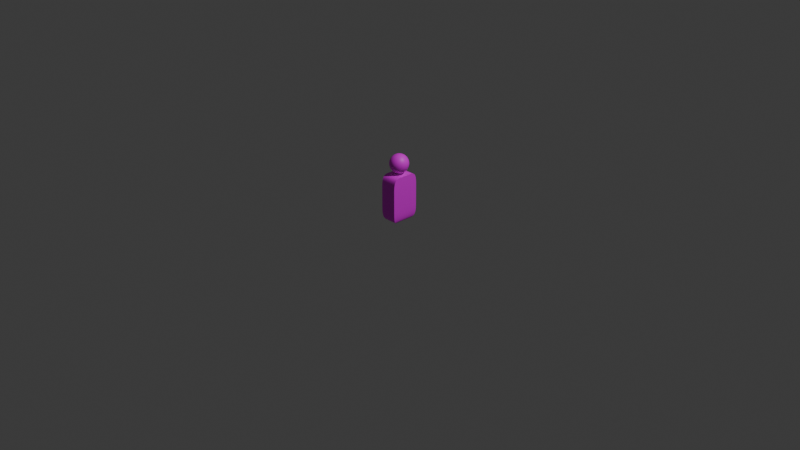 # Source: skin1.blend  (saved by Blender 4.4.30; exported with 4.5.12 LTS)
import bpy
from mathutils import Matrix  # noqa: F401  (used for matrix-valued properties, if any)

bpy.ops.wm.read_factory_settings(use_empty=True)
scene = bpy.context.scene
scene.name = 'Scene'

# ---- collections
col_collection = bpy.data.collections.new('Collection'); scene.collection.children.link(col_collection)

# ---- images (referenced by path relative to the original .blend; pixels are not part of the script)
import os
ASSET_DIR = os.environ.get("B2B_ASSET_DIR", "")  # directory of the original .blend (textures are referenced by path, not embedded)
HERE = os.path.dirname(os.path.abspath(__file__))  # packed textures are extracted next to this script under _unpacked/

def load_image(name, relpath, width, height, colorspace="sRGB"):
    """Load a texture the original file referenced (path relative to the .blend, or extracted next to this script)."""
    p = next((c for c in (os.path.join(HERE, relpath), os.path.join(ASSET_DIR, relpath)) if relpath and os.path.exists(c)), "")
    if p:
        img = bpy.data.images.load(p, check_existing=True)
        img.name = name
    else:  # same state as the original file: an image datablock whose file is absent (Cycles renders it pink)
        img = bpy.data.images.new(name, width, height)
        img.source = "FILE"
        img.filepath = "//" + (relpath or name)
    img.colorspace_settings.name = colorspace
    return img
img_oberk_rper = load_image('Oberkörper', 'oberkoerper.png', 1024, 1024, 'sRGB')
img_kopf = load_image('Kopf', 'kopf.png', 1024, 1024, 'sRGB')

# ---- materials (node trees are filled in below, after node groups)
mat_material_001 = bpy.data.materials.new('Material.001')
mat_material_002 = bpy.data.materials.new('Material.002')

# ---- node groups
ng_smooth_by_angle = bpy.data.node_groups.new('Smooth by Angle', 'GeometryNodeTree')
_s = ng_smooth_by_angle.interface.new_socket(name='Mesh', in_out='OUTPUT', socket_type='NodeSocketGeometry')
_s = ng_smooth_by_angle.interface.new_socket(name='Mesh', in_out='INPUT', socket_type='NodeSocketGeometry')
_s = ng_smooth_by_angle.interface.new_socket(name='Angle', in_out='INPUT', socket_type='NodeSocketFloat')
_s.subtype = 'ANGLE'
_s.default_value = 0.5236
_s.min_value = 0.0
_s.max_value = 3.142
_s.description = 'Maximum face angle for smooth edges'
_s = ng_smooth_by_angle.interface.new_socket(name='Ignore Sharpness', in_out='INPUT', socket_type='NodeSocketBool')
_s.force_non_field = True
ng_smooth_by_angle.description = 'Set the sharpness of mesh edges based on the angle between the neighboring faces'
ng_smooth_by_angle.is_modifier = True
_N = ng_smooth_by_angle.nodes; _L = ng_smooth_by_angle.links
n0 = _N.new('GeometryNodeSetShadeSmooth'); n0.name = 'Set Shade Smooth'; n0.location = (120, -80)
n0.domain = 'EDGE'
n1 = _N.new('GeometryNodeSetShadeSmooth'); n1.name = 'Set Shade Smooth.001'; n1.location = (300, -80)
n2 = _N.new('NodeGroupOutput'); n2.name = 'Group Output'; n2.location = (480, -80)
n3 = _N.new('GeometryNodeInputMeshEdgeAngle'); n3.name = 'Edge Angle'; n3.location = (-440, -240)
n4 = _N.new('NodeGroupInput'); n4.name = 'Group Input'; n4.location = (-80, -80)
n5 = _N.new('GeometryNodeInputEdgeSmooth'); n5.name = 'Is Edge Smooth'; n5.location = (-260, -120)
n6 = _N.new('GeometryNodeInputShadeSmooth'); n6.name = 'Is Shade Smooth'; n6.location = (-440, -397)
n7 = _N.new('FunctionNodeCompare'); n7.name = 'Compare'; n7.location = (-260, -260)
n7.operation = 'LESS_EQUAL'
n7.inputs[6].default_value = (0.0, 0.0, 0.0, 0.0)
n7.inputs[7].default_value = (0.0, 0.0, 0.0, 0.0)
n8 = _N.new('FunctionNodeBooleanMath'); n8.name = 'Boolean Math.001'; n8.location = (-80, -260)
n9 = _N.new('NodeGroupInput'); n9.name = 'Group Input.001'; n9.location = (-440, -329)
n10 = _N.new('NodeGroupInput'); n10.name = 'Group Input.002'; n10.location = (-259, -189)
n11 = _N.new('FunctionNodeBooleanMath'); n11.name = 'Boolean Math'; n11.location = (-80, -149)
n11.operation = 'OR'
n12 = _N.new('FunctionNodeBooleanMath'); n12.name = 'Boolean Math.002'; n12.location = (-260, -380)
n12.operation = 'OR'
n13 = _N.new('NodeGroupInput'); n13.name = 'Group Input.003'; n13.location = (-440, -460)
_L.new(n3.outputs[0], n7.inputs[0])
_L.new(n1.outputs[0], n2.inputs[0])
_L.new(n9.outputs[1], n7.inputs[1])
_L.new(n7.outputs[0], n8.inputs[0])
_L.new(n4.outputs[0], n0.inputs[0])
_L.new(n0.outputs[0], n1.inputs[0])
_L.new(n8.outputs[0], n0.inputs[2])
_L.new(n10.outputs[2], n11.inputs[1])
_L.new(n5.outputs[0], n11.inputs[0])
_L.new(n11.outputs[0], n0.inputs[1])
_L.new(n13.outputs[2], n12.inputs[1])
_L.new(n6.outputs[0], n12.inputs[0])
_L.new(n12.outputs[0], n8.inputs[1])
n2.is_active_output = True

# ---- material node trees
mat_material_001.use_nodes = True; mat_material_001.node_tree.nodes.clear()
_N = mat_material_001.node_tree.nodes; _L = mat_material_001.node_tree.links
n0 = _N.new('ShaderNodeBsdfPrincipled'); n0.name = 'Principled BSDF'; n0.location = (31, 182)
n1 = _N.new('ShaderNodeOutputMaterial'); n1.name = 'Material Output'; n1.location = (321, 182)
n2 = _N.new('ShaderNodeTexImage'); n2.name = 'Image Texture'; n2.location = (-288, 108)
n2.image = img_oberk_rper
_L.new(n0.outputs[0], n1.inputs[0])
_L.new(n2.outputs[0], n0.inputs[0])
n1.is_active_output = True
mat_material_002.use_nodes = True; mat_material_002.node_tree.nodes.clear()
_N = mat_material_002.node_tree.nodes; _L = mat_material_002.node_tree.links
n0 = _N.new('ShaderNodeBsdfPrincipled'); n0.name = 'Principled BSDF'; n0.location = (13, 216)
n1 = _N.new('ShaderNodeOutputMaterial'); n1.name = 'Material Output'; n1.location = (303, 216)
n2 = _N.new('ShaderNodeTexImage'); n2.name = 'Image Texture'; n2.location = (-259, 160)
n2.image = img_kopf
_L.new(n0.outputs[0], n1.inputs[0])
_L.new(n2.outputs[0], n0.inputs[0])
n1.is_active_output = True

# ---- world
world_world = bpy.data.worlds.new('World'); scene.world = world_world
world_world.use_nodes = True; world_world.node_tree.nodes.clear()
_N = world_world.node_tree.nodes; _L = world_world.node_tree.links
n0 = _N.new('ShaderNodeOutputWorld'); n0.name = 'World Output'; n0.location = (300, 300)
n1 = _N.new('ShaderNodeBackground'); n1.name = 'Background'; n1.location = (10, 300)
n1.inputs[0].default_value = (0.05088, 0.05088, 0.05088, 1.0)
_L.new(n1.outputs[0], n0.inputs[0])
n0.is_active_output = True
world_world.color = (0.05088, 0.05088, 0.05088)
world_world.sun_shadow_jitter_overblur = 0.0

# ---- cameras
cam_camera = bpy.data.cameras.new('Camera')
cam_camera.clip_end = 100.0
cam_camera.ortho_scale = 7.314

# ---- lights
light_light = bpy.data.lights.new('Light', 'POINT')
light_light.energy = 1000.0
light_light.shadow_soft_size = 0.1

# ---- meshes
me_cube_001 = bpy.data.meshes.new('Cube.001')
me_cube_001.from_pydata([(-1.0, 0.3003, 1.0), (-1.0, 1.0, 0.3003), (-1.0, 0.3411, 1.0), (-1.0, 0.3819, 1.0), (-1.0, 0.4226, 0.9998), (-1.0, 0.4634, 0.9994), (-1.0, 0.5041, 0.9985), (-1.0, 0.5449, 0.997), (-1.0, 0.5856, 0.9944), (-1.0, 0.6261, 0.9906), (-1.0, 0.6665, 0.985), (-1.0, 0.7065, 0.9772), (-1.0, 0.7459, 0.9666), (-1.0, 0.7842, 0.9526), (-1.0, 0.8208, 0.9347), (-1.0, 0.8549, 0.9124), (-1.0, 0.8857, 0.8857), (-1.0, 0.9124, 0.8549), (-1.0, 0.9347, 0.8208), (-1.0, 0.9526, 0.7842), (-1.0, 0.9666, 0.7459), (-1.0, 0.9772, 0.7065), (-1.0, 0.985, 0.6665), (-1.0, 0.9906, 0.6261), (-1.0, 0.9944, 0.5856), (-1.0, 0.997, 0.5449), (-1.0, 0.9985, 0.5041), (-1.0, 0.9994, 0.4634), (-1.0, 0.9998, 0.4226), (-1.0, 1.0, 0.3819), (-1.0, 1.0, 0.3411), (1.0, 1.0, 0.3003), (1.0, 0.3003, 1.0), (1.0, 1.0, 0.3411), (1.0, 1.0, 0.3819), (1.0, 0.9998, 0.4226), (1.0, 0.9994, 0.4634), (1.0, 0.9985, 0.5041), (1.0, 0.997, 0.5449), (1.0, 0.9944, 0.5856), (1.0, 0.9906, 0.6261), (1.0, 0.985, 0.6665), (1.0, 0.9772, 0.7065), (1.0, 0.9666, 0.7459), (1.0, 0.9526, 0.7842), (1.0, 0.9347, 0.8208), (1.0, 0.9124, 0.8549), (1.0, 0.8857, 0.8857), (1.0, 0.8549, 0.9124), (1.0, 0.8208, 0.9347), (1.0, 0.7842, 0.9526), (1.0, 0.7459, 0.9666), (1.0, 0.7065, 0.9772), (1.0, 0.6665, 0.985), (1.0, 0.6261, 0.9906), (1.0, 0.5856, 0.9944), (1.0, 0.5449, 0.997), (1.0, 0.5041, 0.9985), (1.0, 0.4634, 0.9994), (1.0, 0.4226, 0.9998), (1.0, 0.3819, 1.0), (1.0, 0.3411, 1.0), (-1.0, -1.0, 0.2969), (-1.0, -0.2969, 1.0), (-1.0, -1.0, 0.3379), (-1.0, -1.0, 0.3788), (-1.0, -0.9998, 0.4198), (-1.0, -0.9994, 0.4607), (-1.0, -0.9985, 0.5017), (-1.0, -0.9969, 0.5426), (-1.0, -0.9944, 0.5835), (-1.0, -0.9905, 0.6243), (-1.0, -0.9849, 0.6649), (-1.0, -0.9771, 0.7051), (-1.0, -0.9664, 0.7446), (-1.0, -0.9524, 0.7831), (-1.0, -0.9344, 0.8199), (-1.0, -0.912, 0.8542), (-1.0, -0.8852, 0.8852), (-1.0, -0.8542, 0.912), (-1.0, -0.8199, 0.9344), (-1.0, -0.7831, 0.9524), (-1.0, -0.7446, 0.9664), (-1.0, -0.7051, 0.9771), (-1.0, -0.6649, 0.9849), (-1.0, -0.6243, 0.9905), (-1.0, -0.5835, 0.9944), (-1.0, -0.5426, 0.9969), (-1.0, -0.5017, 0.9985), (-1.0, -0.4607, 0.9994), (-1.0, -0.4198, 0.9998), (-1.0, -0.3788, 1.0), (-1.0, -0.3379, 1.0), (1.0, -0.2969, 1.0), (1.0, -1.0, 0.2969), (1.0, -0.3379, 1.0), (1.0, -0.3788, 1.0), (1.0, -0.4198, 0.9998), (1.0, -0.4607, 0.9994), (1.0, -0.5017, 0.9985), (1.0, -0.5426, 0.9969), (1.0, -0.5835, 0.9944), (1.0, -0.6243, 0.9905), (1.0, -0.6649, 0.9849), (1.0, -0.7051, 0.9771), (1.0, -0.7446, 0.9664), (1.0, -0.7831, 0.9524), (1.0, -0.8199, 0.9344), (1.0, -0.8542, 0.912), (1.0, -0.8852, 0.8852), (1.0, -0.912, 0.8542), (1.0, -0.9344, 0.8199), (1.0, -0.9524, 0.7831), (1.0, -0.9664, 0.7446), (1.0, -0.9771, 0.7051), (1.0, -0.9849, 0.6649), (1.0, -0.9905, 0.6243), (1.0, -0.9944, 0.5835), (1.0, -0.9969, 0.5426), (1.0, -0.9985, 0.5017), (1.0, -0.9994, 0.4607), (1.0, -0.9998, 0.4198), (1.0, -1.0, 0.3788), (1.0, -1.0, 0.3379), (-0.2856, -0.2856, -1.0), (-1.0, -1.0, -0.2856), (-0.3272, -0.3272, -1.0), (-0.3688, -0.3688, -1.0), (-0.4105, -0.4105, -0.9998), (-0.4521, -0.4521, -0.9994), (-0.4937, -0.4937, -0.9985), (-0.5353, -0.5353, -0.9969), (-0.5768, -0.5768, -0.9943), (-0.6183, -0.6183, -0.9904), (-0.6595, -0.6595, -0.9847), (-0.7003, -0.7003, -0.9767), (-0.7405, -0.7405, -0.9659), (-0.7796, -0.7796, -0.9516), (-0.817, -0.817, -0.9333), (-0.8519, -0.8519, -0.9106), (-0.8833, -0.8833, -0.8833), (-0.9106, -0.9106, -0.8519), (-0.9333, -0.9333, -0.817), (-0.9516, -0.9516, -0.7796), (-0.9659, -0.9659, -0.7405), (-0.9767, -0.9767, -0.7003), (-0.9847, -0.9847, -0.6595), (-0.9904, -0.9904, -0.6183), (-0.9943, -0.9943, -0.5768), (-0.9969, -0.9969, -0.5353), (-0.9985, -0.9985, -0.4937), (-0.9994, -0.9994, -0.4521), (-0.9998, -0.9998, -0.4105), (-1.0, -1.0, -0.3688), (-1.0, -1.0, -0.3272), (-1.0, 1.0, -0.2856), (-0.2856, 0.2856, -1.0), (-1.0, 1.0, -0.3272), (-1.0, 1.0, -0.3688), (-0.9998, 0.9998, -0.4105), (-0.9994, 0.9994, -0.4521), (-0.9985, 0.9985, -0.4937), (-0.9969, 0.9969, -0.5353), (-0.9943, 0.9943, -0.5768), (-0.9904, 0.9904, -0.6183), (-0.9847, 0.9847, -0.6595), (-0.9767, 0.9767, -0.7003), (-0.9659, 0.9659, -0.7405), (-0.9516, 0.9516, -0.7796), (-0.9333, 0.9333, -0.817), (-0.9106, 0.9106, -0.8519), (-0.8833, 0.8833, -0.8833), (-0.8519, 0.8519, -0.9106), (-0.817, 0.817, -0.9333), (-0.7796, 0.7796, -0.9516), (-0.7405, 0.7405, -0.9659), (-0.7003, 0.7003, -0.9767), (-0.6595, 0.6595, -0.9847), (-0.6183, 0.6183, -0.9904), (-0.5768, 0.5768, -0.9943), (-0.5353, 0.5353, -0.9969), (-0.4937, 0.4937, -0.9985), (-0.4521, 0.4521, -0.9994), (-0.4105, 0.4105, -0.9998), (-0.3688, 0.3688, -1.0), (-0.3272, 0.3272, -1.0), (1.0, -1.0, -0.2856), (0.2856, -0.2856, -1.0), (1.0, -1.0, -0.3272), (1.0, -1.0, -0.3688), (0.9998, -0.9998, -0.4105), (0.9994, -0.9994, -0.4521), (0.9985, -0.9985, -0.4937), (0.9969, -0.9969, -0.5353), (0.9943, -0.9943, -0.5768), (0.9904, -0.9904, -0.6183), (0.9847, -0.9847, -0.6595), (0.9767, -0.9767, -0.7003), (0.9659, -0.9659, -0.7405), (0.9516, -0.9516, -0.7796), (0.9333, -0.9333, -0.817), (0.9106, -0.9106, -0.8519), (0.8833, -0.8833, -0.8833), (0.8519, -0.8519, -0.9106), (0.817, -0.817, -0.9333), (0.7796, -0.7796, -0.9516), (0.7405, -0.7405, -0.9659), (0.7003, -0.7003, -0.9767), (0.6595, -0.6595, -0.9847), (0.6183, -0.6183, -0.9904), (0.5768, -0.5768, -0.9943), (0.5353, -0.5353, -0.9969), (0.4937, -0.4937, -0.9985), (0.4521, -0.4521, -0.9994), (0.4105, -0.4105, -0.9998), (0.3688, -0.3688, -1.0), (0.3272, -0.3272, -1.0), (1.0, 1.0, -0.2856), (0.2856, 0.2856, -1.0), (1.0, 1.0, -0.3272), (1.0, 1.0, -0.3688), (0.9998, 0.9998, -0.4105), (0.9994, 0.9994, -0.4521), (0.9985, 0.9985, -0.4937), (0.9969, 0.9969, -0.5353), (0.9943, 0.9943, -0.5768), (0.9904, 0.9904, -0.6183), (0.9847, 0.9847, -0.6595), (0.9767, 0.9767, -0.7003), (0.9659, 0.9659, -0.7405), (0.9516, 0.9516, -0.7796), (0.9333, 0.9333, -0.817), (0.9106, 0.9106, -0.8519), (0.8833, 0.8833, -0.8833), (0.8519, 0.8519, -0.9106), (0.817, 0.817, -0.9333), (0.7796, 0.7796, -0.9516), (0.7405, 0.7405, -0.9659), (0.7003, 0.7003, -0.9767), (0.6595, 0.6595, -0.9847), (0.6183, 0.6183, -0.9904), (0.5768, 0.5768, -0.9943), (0.5353, 0.5353, -0.9969), (0.4937, 0.4937, -0.9985), (0.4521, 0.4521, -0.9994), (0.4105, 0.4105, -0.9998), (0.3688, 0.3688, -1.0), (0.3272, 0.3272, -1.0)], [], [(217, 31, 33, 34, 35, 36, 37, 38, 39, 40, 41, 42, 43, 44, 45, 46, 47, 48, 49, 50, 51, 52, 53, 54, 55, 56, 57, 58, 59, 60, 61, 32, 93, 95, 96, 97, 98, 99, 100, 101, 102, 103, 104, 105, 106, 107, 108, 109, 110, 111, 112, 113, 114, 115, 116, 117, 118, 119, 120, 121, 122, 123, 94, 186), (32, 0, 63, 93), (186, 94, 62, 125), (155, 1, 31, 217), (0, 32, 61, 2), (2, 61, 60, 3), (3, 60, 59, 4), (4, 59, 58, 5), (5, 58, 57, 6), (6, 57, 56, 7), (7, 56, 55, 8), (8, 55, 54, 9), (9, 54, 53, 10), (10, 53, 52, 11), (11, 52, 51, 12), (12, 51, 50, 13), (13, 50, 49, 14), (14, 49, 48, 15), (15, 48, 47, 16), (16, 47, 46, 17), (17, 46, 45, 18), (18, 45, 44, 19), (19, 44, 43, 20), (20, 43, 42, 21), (21, 42, 41, 22), (22, 41, 40, 23), (23, 40, 39, 24), (24, 39, 38, 25), (25, 38, 37, 26), (26, 37, 36, 27), (27, 36, 35, 28), (28, 35, 34, 29), (29, 34, 33, 30), (30, 33, 31, 1), (93, 63, 92, 95), (95, 92, 91, 96), (96, 91, 90, 97), (97, 90, 89, 98), (98, 89, 88, 99), (99, 88, 87, 100), (100, 87, 86, 101), (101, 86, 85, 102), (102, 85, 84, 103), (103, 84, 83, 104), (104, 83, 82, 105), (105, 82, 81, 106), (106, 81, 80, 107), (107, 80, 79, 108), (108, 79, 78, 109), (109, 78, 77, 110), (110, 77, 76, 111), (111, 76, 75, 112), (112, 75, 74, 113), (113, 74, 73, 114), (114, 73, 72, 115), (115, 72, 71, 116), (116, 71, 70, 117), (117, 70, 69, 118), (118, 69, 68, 119), (119, 68, 67, 120), (120, 67, 66, 121), (121, 66, 65, 122), (122, 65, 64, 123), (123, 64, 62, 94), (156, 218, 187, 124), (156, 124, 126, 185), (185, 126, 127, 184), (184, 127, 128, 183), (183, 128, 129, 182), (182, 129, 130, 181), (181, 130, 131, 180), (180, 131, 132, 179), (179, 132, 133, 178), (178, 133, 134, 177), (177, 134, 135, 176), (176, 135, 136, 175), (175, 136, 137, 174), (174, 137, 138, 173), (173, 138, 139, 172), (172, 139, 140, 171), (171, 140, 141, 170), (170, 141, 142, 169), (169, 142, 143, 168), (168, 143, 144, 167), (167, 144, 145, 166), (166, 145, 146, 165), (165, 146, 147, 164), (164, 147, 148, 163), (163, 148, 149, 162), (162, 149, 150, 161), (161, 150, 151, 160), (160, 151, 152, 159), (159, 152, 153, 158), (158, 153, 154, 157), (157, 154, 125, 155), (218, 156, 185, 247), (247, 185, 184, 246), (246, 184, 183, 245), (245, 183, 182, 244), (244, 182, 181, 243), (243, 181, 180, 242), (242, 180, 179, 241), (241, 179, 178, 240), (240, 178, 177, 239), (239, 177, 176, 238), (238, 176, 175, 237), (237, 175, 174, 236), (236, 174, 173, 235), (235, 173, 172, 234), (234, 172, 171, 233), (233, 171, 170, 232), (232, 170, 169, 231), (231, 169, 168, 230), (230, 168, 167, 229), (229, 167, 166, 228), (228, 166, 165, 227), (227, 165, 164, 226), (226, 164, 163, 225), (225, 163, 162, 224), (224, 162, 161, 223), (223, 161, 160, 222), (222, 160, 159, 221), (221, 159, 158, 220), (220, 158, 157, 219), (219, 157, 155, 217), (187, 218, 247, 216), (216, 247, 246, 215), (215, 246, 245, 214), (214, 245, 244, 213), (213, 244, 243, 212), (212, 243, 242, 211), (211, 242, 241, 210), (210, 241, 240, 209), (209, 240, 239, 208), (208, 239, 238, 207), (207, 238, 237, 206), (206, 237, 236, 205), (205, 236, 235, 204), (204, 235, 234, 203), (203, 234, 233, 202), (202, 233, 232, 201), (201, 232, 231, 200), (200, 231, 230, 199), (199, 230, 229, 198), (198, 229, 228, 197), (197, 228, 227, 196), (196, 227, 226, 195), (195, 226, 225, 194), (194, 225, 224, 193), (193, 224, 223, 192), (192, 223, 222, 191), (191, 222, 221, 190), (190, 221, 220, 189), (189, 220, 219, 188), (188, 219, 217, 186), (124, 187, 216, 126), (126, 216, 215, 127), (127, 215, 214, 128), (128, 214, 213, 129), (129, 213, 212, 130), (130, 212, 211, 131), (131, 211, 210, 132), (132, 210, 209, 133), (133, 209, 208, 134), (134, 208, 207, 135), (135, 207, 206, 136), (136, 206, 205, 137), (137, 205, 204, 138), (138, 204, 203, 139), (139, 203, 202, 140), (140, 202, 201, 141), (141, 201, 200, 142), (142, 200, 199, 143), (143, 199, 198, 144), (144, 198, 197, 145), (145, 197, 196, 146), (146, 196, 195, 147), (147, 195, 194, 148), (148, 194, 193, 149), (149, 193, 192, 150), (150, 192, 191, 151), (151, 191, 190, 152), (152, 190, 189, 153), (153, 189, 188, 154), (154, 188, 186, 125), (125, 62, 64, 65, 66, 67, 68, 69, 70, 71, 72, 73, 74, 75, 76, 77, 78, 79, 80, 81, 82, 83, 84, 85, 86, 87, 88, 89, 90, 91, 92, 63, 0, 2, 3, 4, 5, 6, 7, 8, 9, 10, 11, 12, 13, 14, 15, 16, 17, 18, 19, 20, 21, 22, 23, 24, 25, 26, 27, 28, 29, 30, 1, 155)])
me_cube_001.polygons.foreach_set('use_smooth', [True] * 186)
_uv = me_cube_001.uv_layers.new(name='UVMap')
_uv.uv.foreach_set('vector', [0.4643, 0.5, 0.5375, 0.5, 0.5426, 0.5, 0.5477, 0.5, 0.5528, 0.5, 0.5579, 0.5001, 0.563, 0.5002, 0.5681, 0.5004, 0.5732, 0.5007, 0.5783, 0.5012, 0.5833, 0.5019, 0.5883, 0.5028, 0.5932, 0.5042, 0.598, 0.5059, 0.6026, 0.5082, 0.6069, 0.5109, 0.6107, 0.5143, 0.6141, 0.5181, 0.6168, 0.5224, 0.6191, 0.527, 0.6208, 0.5318, 0.6222, 0.5367, 0.6231, 0.5417, 0.6238, 0.5467, 0.6243, 0.5518, 0.6246, 0.5569, 0.6248, 0.562, 0.6249, 0.5671, 0.625, 0.5722, 0.625, 0.5773, 0.625, 0.5824, 0.625, 0.5875, 0.625, 0.6621, 0.625, 0.6672, 0.625, 0.6724, 0.625, 0.6775, 0.6249, 0.6826, 0.6248, 0.6877, 0.6246, 0.6928, 0.6243, 0.6979, 0.6238, 0.703, 0.6231, 0.7081, 0.6221, 0.7131, 0.6208, 0.7181, 0.6191, 0.7229, 0.6168, 0.7275, 0.614, 0.7318, 0.6106, 0.7356, 0.6068, 0.739, 0.6025, 0.7418, 0.5979, 0.7441, 0.5931, 0.7458, 0.5881, 0.7471, 0.5831, 0.7481, 0.578, 0.7488, 0.5729, 0.7493, 0.5678, 0.7496, 0.5627, 0.7498, 0.5576, 0.7499, 0.5525, 0.75, 0.5474, 0.75, 0.5422, 0.75, 0.5371, 0.75, 0.4643, 0.75, 0.625, 0.5875, 0.875, 0.5875, 0.875, 0.6621, 0.625, 0.6621, 0.4643, 0.75, 0.5371, 0.75, 0.5371, 1.0, 0.4643, 1.0, 0.4643, 0.25, 0.5375, 0.25, 0.5375, 0.5, 0.4643, 0.5, 0.875, 0.5875, 0.625, 0.5875, 0.625, 0.5824, 0.875, 0.5824, 0.875, 0.5824, 0.625, 0.5824, 0.625, 0.5773, 0.875, 0.5773, 0.875, 0.5773, 0.625, 0.5773, 0.625, 0.5722, 0.875, 0.5722, 0.875, 0.5722, 0.625, 0.5722, 0.625, 0.5671, 0.875, 0.5671, 0.875, 0.5671, 0.625, 0.5671, 0.625, 0.562, 0.875, 0.562, 0.875, 0.562, 0.625, 0.562, 0.625, 0.5569, 0.875, 0.5569, 0.875, 0.5569, 0.625, 0.5569, 0.625, 0.5518, 0.875, 0.5518, 0.875, 0.5518, 0.625, 0.5518, 0.625, 0.5467, 0.875, 0.5467, 0.875, 0.5467, 0.625, 0.5467, 0.625, 0.5417, 0.875, 0.5417, 0.875, 0.5417, 0.625, 0.5417, 0.625, 0.5367, 0.875, 0.5367, 0.875, 0.5367, 0.625, 0.5367, 0.625, 0.5318, 0.875, 0.5318, 0.875, 0.5318, 0.625, 0.5318, 0.625, 0.527, 0.875, 0.527, 0.875, 0.527, 0.625, 0.527, 0.625, 0.5224, 0.875, 0.5224, 0.875, 0.5224, 0.625, 0.5224, 0.625, 0.5181, 0.875, 0.5181, 0.875, 0.5181, 0.625, 0.5181, 0.625, 0.5, 0.875, 0.5, 0.625, 0.25, 0.625, 0.5, 0.6069, 0.5, 0.6069, 0.25, 0.6069, 0.25, 0.6069, 0.5, 0.6026, 0.5, 0.6026, 0.25, 0.6026, 0.25, 0.6026, 0.5, 0.598, 0.5, 0.598, 0.25, 0.598, 0.25, 0.598, 0.5, 0.5932, 0.5, 0.5932, 0.25, 0.5932, 0.25, 0.5932, 0.5, 0.5883, 0.5, 0.5883, 0.25, 0.5883, 0.25, 0.5883, 0.5, 0.5833, 0.5, 0.5833, 0.25, 0.5833, 0.25, 0.5833, 0.5, 0.5783, 0.5, 0.5783, 0.25, 0.5783, 0.25, 0.5783, 0.5, 0.5732, 0.5, 0.5732, 0.25, 0.5732, 0.25, 0.5732, 0.5, 0.5681, 0.5, 0.5681, 0.25, 0.5681, 0.25, 0.5681, 0.5, 0.563, 0.5, 0.563, 0.25, 0.563, 0.25, 0.563, 0.5, 0.5579, 0.5, 0.5579, 0.25, 0.5579, 0.25, 0.5579, 0.5, 0.5528, 0.5, 0.5528, 0.25, 0.5528, 0.25, 0.5528, 0.5, 0.5477, 0.5, 0.5477, 0.25, 0.5477, 0.25, 0.5477, 0.5, 0.5426, 0.5, 0.5426, 0.25, 0.5426, 0.25, 0.5426, 0.5, 0.5375, 0.5, 0.5375, 0.25, 0.625, 0.6621, 0.875, 0.6621, 0.875, 0.6672, 0.625, 0.6672, 0.625, 0.6672, 0.875, 0.6672, 0.875, 0.6724, 0.625, 0.6724, 0.625, 0.6724, 0.875, 0.6724, 0.875, 0.6775, 0.625, 0.6775, 0.625, 0.6775, 0.875, 0.6775, 0.875, 0.6826, 0.625, 0.6826, 0.625, 0.6826, 0.875, 0.6826, 0.875, 0.6877, 0.625, 0.6877, 0.625, 0.6877, 0.875, 0.6877, 0.875, 0.6928, 0.625, 0.6928, 0.625, 0.6928, 0.875, 0.6928, 0.875, 0.6979, 0.625, 0.6979, 0.625, 0.6979, 0.875, 0.6979, 0.875, 0.703, 0.625, 0.703, 0.625, 0.703, 0.875, 0.703, 0.875, 0.7081, 0.625, 0.7081, 0.625, 0.7081, 0.875, 0.7081, 0.875, 0.7131, 0.625, 0.7131, 0.625, 0.7131, 0.875, 0.7131, 0.875, 0.7181, 0.625, 0.7181, 0.625, 0.7181, 0.875, 0.7181, 0.875, 0.7229, 0.625, 0.7229, 0.625, 0.7229, 0.875, 0.7229, 0.875, 0.7275, 0.625, 0.7275, 0.625, 0.7275, 0.875, 0.7275, 0.875, 0.7318, 0.625, 0.7318, 0.625, 0.7318, 0.875, 0.7318, 0.875, 0.75, 0.625, 0.75, 0.625, 0.75, 0.625, 1.0, 0.6068, 1.0, 0.6068, 0.75, 0.6068, 0.75, 0.6068, 1.0, 0.6025, 1.0, 0.6025, 0.75, 0.6025, 0.75, 0.6025, 1.0, 0.5979, 1.0, 0.5979, 0.75, 0.5979, 0.75, 0.5979, 1.0, 0.5931, 1.0, 0.5931, 0.75, 0.5931, 0.75, 0.5931, 1.0, 0.5881, 1.0, 0.5881, 0.75, 0.5881, 0.75, 0.5881, 1.0, 0.5831, 1.0, 0.5831, 0.75, 0.5831, 0.75, 0.5831, 1.0, 0.578, 1.0, 0.578, 0.75, 0.578, 0.75, 0.578, 1.0, 0.5729, 1.0, 0.5729, 0.75, 0.5729, 0.75, 0.5729, 1.0, 0.5678, 1.0, 0.5678, 0.75, 0.5678, 0.75, 0.5678, 1.0, 0.5627, 1.0, 0.5627, 0.75, 0.5627, 0.75, 0.5627, 1.0, 0.5576, 1.0, 0.5576, 0.75, 0.5576, 0.75, 0.5576, 1.0, 0.5525, 1.0, 0.5525, 0.75, 0.5525, 0.75, 0.5525, 1.0, 0.5474, 1.0, 0.5474, 0.75, 0.5474, 0.75, 0.5474, 1.0, 0.5422, 1.0, 0.5422, 0.75, 0.5422, 0.75, 0.5422, 1.0, 0.5371, 1.0, 0.5371, 0.75, 0.2143, 0.5893, 0.2857, 0.5893, 0.2857, 0.6607, 0.2143, 0.6607, 0.2143, 0.5893, 0.2143, 0.6607, 0.2091, 0.6659, 0.2091, 0.5841, 0.2091, 0.5841, 0.2091, 0.6659, 0.2039, 0.6711, 0.2039, 0.5789, 0.2039, 0.5789, 0.2039, 0.6711, 0.1987, 0.6763, 0.1987, 0.5737, 0.1987, 0.5737, 0.1987, 0.6763, 0.1935, 0.6815, 0.1935, 0.5685, 0.1935, 0.5685, 0.1935, 0.6815, 0.1883, 0.6867, 0.1883, 0.5633, 0.1883, 0.5633, 0.1883, 0.6867, 0.1831, 0.6919, 0.1831, 0.5581, 0.1831, 0.5581, 0.1831, 0.6919, 0.1779, 0.6971, 0.1779, 0.5529, 0.1779, 0.5529, 0.1779, 0.6971, 0.1727, 0.7023, 0.1727, 0.5477, 0.1727, 0.5477, 0.1727, 0.7023, 0.1676, 0.7074, 0.1676, 0.5426, 0.1676, 0.5426, 0.1676, 0.7074, 0.1625, 0.7125, 0.1625, 0.5375, 0.1625, 0.5375, 0.1625, 0.7125, 0.1574, 0.7176, 0.1574, 0.5324, 0.1574, 0.5324, 0.1574, 0.7176, 0.1525, 0.7225, 0.1525, 0.5275, 0.1525, 0.5275, 0.1525, 0.7225, 0.1479, 0.7271, 0.1479, 0.5229, 0.1479, 0.5229, 0.1479, 0.7271, 0.1435, 0.7315, 0.1435, 0.5185, 0.1435, 0.5185, 0.1435, 0.7315, 0.125, 0.7354, 0.125, 0.5146, 0.375, 0.2354, 0.375, 0.01459, 0.3935, 0.01118, 0.3935, 0.2388, 0.3935, 0.2388, 0.3935, 0.01118, 0.3979, 0.008333, 0.3979, 0.2417, 0.3979, 0.2417, 0.3979, 0.008333, 0.4025, 0.006045, 0.4025, 0.244, 0.4025, 0.244, 0.4025, 0.006045, 0.4074, 0.004262, 0.4074, 0.2457, 0.4074, 0.2457, 0.4074, 0.004262, 0.4125, 0.00291, 0.4125, 0.2471, 0.4125, 0.2471, 0.4125, 0.00291, 0.4176, 0.001913, 0.4176, 0.2481, 0.4176, 0.2481, 0.4176, 0.001913, 0.4227, 0.001201, 0.4227, 0.2488, 0.4227, 0.2488, 0.4227, 0.001201, 0.4279, 0.0007105, 0.4279, 0.2493, 0.4279, 0.2493, 0.4279, 0.0007105, 0.4331, 0.0003886, 0.4331, 0.2496, 0.4331, 0.2496, 0.4331, 0.0003886, 0.4383, 0.0001908, 0.4383, 0.2498, 0.4383, 0.2498, 0.4383, 0.0001908, 0.4435, 8.003e-05, 0.4435, 0.2499, 0.4435, 0.2499, 0.4435, 8.003e-05, 0.4487, 2.614e-05, 0.4487, 0.25, 0.4487, 0.25, 0.4487, 2.614e-05, 0.4539, 5.402e-06, 0.4539, 0.25, 0.4539, 0.25, 0.4539, 5.402e-06, 0.4591, 0.0, 0.4591, 0.25, 0.4591, 0.25, 0.4591, 0.0, 0.4643, 0.0, 0.4643, 0.25, 0.2857, 0.5893, 0.2143, 0.5893, 0.2091, 0.5841, 0.2909, 0.5841, 0.2909, 0.5841, 0.2091, 0.5841, 0.2039, 0.5789, 0.2961, 0.5789, 0.2961, 0.5789, 0.2039, 0.5789, 0.1987, 0.5737, 0.3013, 0.5737, 0.3013, 0.5737, 0.1987, 0.5737, 0.1935, 0.5685, 0.3065, 0.5685, 0.3065, 0.5685, 0.1935, 0.5685, 0.1883, 0.5633, 0.3117, 0.5633, 0.3117, 0.5633, 0.1883, 0.5633, 0.1831, 0.5581, 0.3169, 0.5581, 0.3169, 0.5581, 0.1831, 0.5581, 0.1779, 0.5529, 0.3221, 0.5529, 0.3221, 0.5529, 0.1779, 0.5529, 0.1727, 0.5477, 0.3273, 0.5477, 0.3273, 0.5477, 0.1727, 0.5477, 0.1676, 0.5426, 0.3324, 0.5426, 0.3324, 0.5426, 0.1676, 0.5426, 0.1625, 0.5375, 0.3375, 0.5375, 0.3375, 0.5375, 0.1625, 0.5375, 0.1574, 0.5324, 0.3426, 0.5324, 0.3426, 0.5324, 0.1574, 0.5324, 0.1525, 0.5275, 0.3475, 0.5275, 0.3475, 0.5275, 0.1525, 0.5275, 0.1479, 0.5229, 0.3521, 0.5229, 0.3521, 0.5229, 0.1479, 0.5229, 0.1435, 0.5185, 0.3565, 0.5185, 0.3565, 0.5185, 0.1435, 0.5185, 0.1396, 0.5, 0.3604, 0.5, 0.375, 0.4854, 0.375, 0.2646, 0.3935, 0.2612, 0.3935, 0.4888, 0.3935, 0.4888, 0.3935, 0.2612, 0.3979, 0.2583, 0.3979, 0.4917, 0.3979, 0.4917, 0.3979, 0.2583, 0.4025, 0.256, 0.4025, 0.494, 0.4025, 0.494, 0.4025, 0.256, 0.4074, 0.2543, 0.4074, 0.4957, 0.4074, 0.4957, 0.4074, 0.2543, 0.4125, 0.2529, 0.4125, 0.4971, 0.4125, 0.4971, 0.4125, 0.2529, 0.4176, 0.2519, 0.4176, 0.4981, 0.4176, 0.4981, 0.4176, 0.2519, 0.4227, 0.2512, 0.4227, 0.4988, 0.4227, 0.4988, 0.4227, 0.2512, 0.4279, 0.2507, 0.4279, 0.4993, 0.4279, 0.4993, 0.4279, 0.2507, 0.4331, 0.2504, 0.4331, 0.4996, 0.4331, 0.4996, 0.4331, 0.2504, 0.4383, 0.2502, 0.4383, 0.4998, 0.4383, 0.4998, 0.4383, 0.2502, 0.4435, 0.2501, 0.4435, 0.4999, 0.4435, 0.4999, 0.4435, 0.2501, 0.4487, 0.25, 0.4487, 0.5, 0.4487, 0.5, 0.4487, 0.25, 0.4539, 0.25, 0.4539, 0.5, 0.4539, 0.5, 0.4539, 0.25, 0.4591, 0.25, 0.4591, 0.5, 0.4591, 0.5, 0.4591, 0.25, 0.4643, 0.25, 0.4643, 0.5, 0.2857, 0.6607, 0.2857, 0.5893, 0.2909, 0.5841, 0.2909, 0.6659, 0.2909, 0.6659, 0.2909, 0.5841, 0.2961, 0.5789, 0.2961, 0.6711, 0.2961, 0.6711, 0.2961, 0.5789, 0.3013, 0.5737, 0.3013, 0.6763, 0.3013, 0.6763, 0.3013, 0.5737, 0.3065, 0.5685, 0.3065, 0.6815, 0.3065, 0.6815, 0.3065, 0.5685, 0.3117, 0.5633, 0.3117, 0.6867, 0.3117, 0.6867, 0.3117, 0.5633, 0.3169, 0.5581, 0.3169, 0.6919, 0.3169, 0.6919, 0.3169, 0.5581, 0.3221, 0.5529, 0.3221, 0.6971, 0.3221, 0.6971, 0.3221, 0.5529, 0.3273, 0.5477, 0.3273, 0.7023, 0.3273, 0.7023, 0.3273, 0.5477, 0.3324, 0.5426, 0.3324, 0.7074, 0.3324, 0.7074, 0.3324, 0.5426, 0.3375, 0.5375, 0.3375, 0.7125, 0.3375, 0.7125, 0.3375, 0.5375, 0.3426, 0.5324, 0.3426, 0.7176, 0.3426, 0.7176, 0.3426, 0.5324, 0.3475, 0.5275, 0.3475, 0.7225, 0.3475, 0.7225, 0.3475, 0.5275, 0.3521, 0.5229, 0.3521, 0.7271, 0.3521, 0.7271, 0.3521, 0.5229, 0.3565, 0.5185, 0.3565, 0.7315, 0.3565, 0.7315, 0.3565, 0.5185, 0.375, 0.5146, 0.375, 0.7354, 0.375, 0.7354, 0.375, 0.5146, 0.3935, 0.5112, 0.3935, 0.7388, 0.3935, 0.7388, 0.3935, 0.5112, 0.3979, 0.5083, 0.3979, 0.7417, 0.3979, 0.7417, 0.3979, 0.5083, 0.4025, 0.506, 0.4025, 0.744, 0.4025, 0.744, 0.4025, 0.506, 0.4074, 0.5043, 0.4074, 0.7457, 0.4074, 0.7457, 0.4074, 0.5043, 0.4125, 0.5029, 0.4125, 0.7471, 0.4125, 0.7471, 0.4125, 0.5029, 0.4176, 0.5019, 0.4176, 0.7481, 0.4176, 0.7481, 0.4176, 0.5019, 0.4227, 0.5012, 0.4227, 0.7488, 0.4227, 0.7488, 0.4227, 0.5012, 0.4279, 0.5007, 0.4279, 0.7493, 0.4279, 0.7493, 0.4279, 0.5007, 0.4331, 0.5004, 0.4331, 0.7496, 0.4331, 0.7496, 0.4331, 0.5004, 0.4383, 0.5002, 0.4383, 0.7498, 0.4383, 0.7498, 0.4383, 0.5002, 0.4435, 0.5001, 0.4435, 0.7499, 0.4435, 0.7499, 0.4435, 0.5001, 0.4487, 0.5, 0.4487, 0.75, 0.4487, 0.75, 0.4487, 0.5, 0.4539, 0.5, 0.4539, 0.75, 0.4539, 0.75, 0.4539, 0.5, 0.4591, 0.5, 0.4591, 0.75, 0.4591, 0.75, 0.4591, 0.5, 0.4643, 0.5, 0.4643, 0.75, 0.2143, 0.6607, 0.2857, 0.6607, 0.2909, 0.6659, 0.2091, 0.6659, 0.2091, 0.6659, 0.2909, 0.6659, 0.2961, 0.6711, 0.2039, 0.6711, 0.2039, 0.6711, 0.2961, 0.6711, 0.3013, 0.6763, 0.1987, 0.6763, 0.1987, 0.6763, 0.3013, 0.6763, 0.3065, 0.6815, 0.1935, 0.6815, 0.1935, 0.6815, 0.3065, 0.6815, 0.3117, 0.6867, 0.1883, 0.6867, 0.1883, 0.6867, 0.3117, 0.6867, 0.3169, 0.6919, 0.1831, 0.6919, 0.1831, 0.6919, 0.3169, 0.6919, 0.3221, 0.6971, 0.1779, 0.6971, 0.1779, 0.6971, 0.3221, 0.6971, 0.3273, 0.7023, 0.1727, 0.7023, 0.1727, 0.7023, 0.3273, 0.7023, 0.3324, 0.7074, 0.1676, 0.7074, 0.1676, 0.7074, 0.3324, 0.7074, 0.3375, 0.7125, 0.1625, 0.7125, 0.1625, 0.7125, 0.3375, 0.7125, 0.3426, 0.7176, 0.1574, 0.7176, 0.1574, 0.7176, 0.3426, 0.7176, 0.3475, 0.7225, 0.1525, 0.7225, 0.1525, 0.7225, 0.3475, 0.7225, 0.3521, 0.7271, 0.1479, 0.7271, 0.1479, 0.7271, 0.3521, 0.7271, 0.3565, 0.7315, 0.1435, 0.7315, 0.1435, 0.7315, 0.3565, 0.7315, 0.3604, 0.75, 0.1396, 0.75, 0.375, 0.9854, 0.375, 0.7646, 0.3935, 0.7612, 0.3935, 0.9888, 0.3935, 0.9888, 0.3935, 0.7612, 0.3979, 0.7583, 0.3979, 0.9917, 0.3979, 0.9917, 0.3979, 0.7583, 0.4025, 0.756, 0.4025, 0.994, 0.4025, 0.994, 0.4025, 0.756, 0.4074, 0.7543, 0.4074, 0.9957, 0.4074, 0.9957, 0.4074, 0.7543, 0.4125, 0.7529, 0.4125, 0.9971, 0.4125, 0.9971, 0.4125, 0.7529, 0.4176, 0.7519, 0.4176, 0.9981, 0.4176, 0.9981, 0.4176, 0.7519, 0.4227, 0.7512, 0.4227, 0.9988, 0.4227, 0.9988, 0.4227, 0.7512, 0.4279, 0.7507, 0.4279, 0.9993, 0.4279, 0.9993, 0.4279, 0.7507, 0.4331, 0.7504, 0.4331, 0.9996, 0.4331, 0.9996, 0.4331, 0.7504, 0.4383, 0.7502, 0.4383, 0.9998, 0.4383, 0.9998, 0.4383, 0.7502, 0.4435, 0.7501, 0.4435, 0.9999, 0.4435, 0.9999, 0.4435, 0.7501, 0.4487, 0.75, 0.4487, 1.0, 0.4487, 1.0, 0.4487, 0.75, 0.4539, 0.75, 0.4539, 1.0, 0.4539, 1.0, 0.4539, 0.75, 0.4591, 0.75, 0.4591, 1.0, 0.4591, 1.0, 0.4591, 0.75, 0.4643, 0.75, 0.4643, 1.0, 0.4643, 0.0, 0.5371, 0.0, 0.5422, 0.0, 0.5474, 5.32e-06, 0.5525, 2.572e-05, 0.5576, 7.876e-05, 0.5627, 0.0001878, 0.5678, 0.0003825, 0.5729, 0.0006993, 0.578, 0.001182, 0.5831, 0.001883, 0.5881, 0.002864, 0.5931, 0.004194, 0.5979, 0.005949, 0.6025, 0.008201, 0.6068, 0.011, 0.6106, 0.01436, 0.614, 0.01822, 0.6168, 0.02251, 0.6191, 0.02711, 0.6208, 0.03192, 0.6221, 0.03686, 0.6231, 0.04189, 0.6238, 0.04696, 0.6243, 0.05206, 0.6246, 0.05717, 0.6248, 0.06229, 0.6249, 0.06741, 0.625, 0.07253, 0.625, 0.07765, 0.625, 0.08277, 0.625, 0.08789, 0.625, 0.1625, 0.625, 0.1676, 0.625, 0.1727, 0.625, 0.1778, 0.6249, 0.1829, 0.6248, 0.188, 0.6246, 0.1931, 0.6243, 0.1982, 0.6238, 0.2033, 0.6231, 0.2083, 0.6222, 0.2133, 0.6208, 0.2182, 0.6191, 0.223, 0.6168, 0.2276, 0.6141, 0.2319, 0.6107, 0.2357, 0.6069, 0.2391, 0.6026, 0.2418, 0.598, 0.2441, 0.5932, 0.2458, 0.5883, 0.2472, 0.5833, 0.2481, 0.5783, 0.2488, 0.5732, 0.2493, 0.5681, 0.2496, 0.563, 0.2498, 0.5579, 0.2499, 0.5528, 0.25, 0.5477, 0.25, 0.5426, 0.25, 0.5375, 0.25, 0.4643, 0.25])
me_cube_001.materials.append(mat_material_001)
me_cube_001.update()
me_sphere = bpy.data.meshes.new('Sphere')
me_sphere.from_pydata([(0.0, 0.5556, 0.8315), (0.0, 0.8315, 0.5556), (0.0, 0.9808, 0.1951), (0.0, 1.0, 0.0), (0.0, 0.9808, -0.1951), (0.0, 0.8315, -0.5556), (0.03806, 0.1913, 0.9808), (0.07466, 0.3753, 0.9239), (0.1084, 0.5449, 0.8315), (0.1379, 0.6935, 0.7071), (0.1622, 0.8155, 0.5556), (0.1802, 0.9061, 0.3827), (0.1913, 0.9619, 0.1951), (0.1951, 0.9808, 0.0), (0.1913, 0.9619, -0.1951), (0.1802, 0.9061, -0.3827), (0.1622, 0.8155, -0.5556), (0.1379, 0.6935, -0.7071), (0.1084, 0.5449, -0.8315), (0.07466, 0.3753, -0.9239), (0.03806, 0.1913, -0.9808), (0.07466, 0.1802, 0.9808), (0.1464, 0.3536, 0.9239), (0.2126, 0.5133, 0.8315), (0.2706, 0.6533, 0.7071), (0.3182, 0.7682, 0.5556), (0.3536, 0.8536, 0.3827), (0.3753, 0.9061, 0.1951), (0.3827, 0.9239, 0.0), (0.3753, 0.9061, -0.1951), (0.3536, 0.8536, -0.3827), (0.3182, 0.7682, -0.5556), (0.2706, 0.6533, -0.7071), (0.2126, 0.5133, -0.8315), (0.1464, 0.3536, -0.9239), (0.07466, 0.1802, -0.9808), (0.1084, 0.1622, 0.9808), (0.2126, 0.3182, 0.9239), (0.3087, 0.4619, 0.8315), (0.3928, 0.5879, 0.7071), (0.4619, 0.6913, 0.5556), (0.5133, 0.7682, 0.3827), (0.5449, 0.8155, 0.1951), (0.5556, 0.8315, 0.0), (0.5449, 0.8155, -0.1951), (0.5133, 0.7682, -0.3827), (0.4619, 0.6913, -0.5556), (0.3928, 0.5879, -0.7071), (0.3087, 0.4619, -0.8315), (0.2126, 0.3182, -0.9239), (0.1084, 0.1622, -0.9808), (0.1379, 0.1379, 0.9808), (0.2706, 0.2706, 0.9239), (0.3928, 0.3928, 0.8315), (0.5, 0.5, 0.7071), (0.5879, 0.5879, 0.5556), (0.6533, 0.6533, 0.3827), (0.6935, 0.6935, 0.1951), (0.7071, 0.7071, 0.0), (0.6935, 0.6935, -0.1951), (0.6533, 0.6533, -0.3827), (0.5879, 0.5879, -0.5556), (0.5, 0.5, -0.7071), (0.3928, 0.3928, -0.8315), (0.2706, 0.2706, -0.9239), (0.1379, 0.1379, -0.9808), (0.1622, 0.1084, 0.9808), (0.3182, 0.2126, 0.9239), (0.4619, 0.3087, 0.8315), (0.5879, 0.3928, 0.7071), (0.6913, 0.4619, 0.5556), (0.7682, 0.5133, 0.3827), (0.8155, 0.5449, 0.1951), (0.8315, 0.5556, 0.0), (0.8155, 0.5449, -0.1951), (0.7682, 0.5133, -0.3827), (0.6913, 0.4619, -0.5556), (0.5879, 0.3928, -0.7071), (0.4619, 0.3087, -0.8315), (0.3182, 0.2126, -0.9239), (0.1622, 0.1084, -0.9808), (0.0, 0.0, 1.0), (0.1802, 0.07466, 0.9808), (0.3536, 0.1464, 0.9239), (0.5133, 0.2126, 0.8315), (0.6533, 0.2706, 0.7071), (0.7682, 0.3182, 0.5556), (0.8536, 0.3536, 0.3827), (0.9061, 0.3753, 0.1951), (0.9239, 0.3827, 0.0), (0.9061, 0.3753, -0.1951), (0.8536, 0.3536, -0.3827), (0.7682, 0.3182, -0.5556), (0.6533, 0.2706, -0.7071), (0.5133, 0.2126, -0.8315), (0.3536, 0.1464, -0.9239), (0.1802, 0.07466, -0.9808), (0.1913, 0.03806, 0.9808), (0.3753, 0.07466, 0.9239), (0.5449, 0.1084, 0.8315), (0.6935, 0.1379, 0.7071), (0.8155, 0.1622, 0.5556), (0.9061, 0.1802, 0.3827), (0.9619, 0.1913, 0.1951), (0.9808, 0.1951, 0.0), (0.9619, 0.1913, -0.1951), (0.9061, 0.1802, -0.3827), (0.8155, 0.1622, -0.5556), (0.6935, 0.1379, -0.7071), (0.5449, 0.1084, -0.8315), (0.3753, 0.07466, -0.9239), (0.1913, 0.03806, -0.9808), (0.1951, -1.118e-08, 0.9808), (0.3827, -2.235e-08, 0.9239), (0.5556, -5.215e-08, 0.8315), (0.7071, 1.49e-08, 0.7071), (0.8315, -8.941e-08, 0.5556), (0.9239, 4.47e-08, 0.3827), (0.9808, -8.941e-08, 0.1951), (1.0, -1.639e-07, 0.0), (0.9808, -8.941e-08, -0.1951), (0.9239, 4.47e-08, -0.3827), (0.8315, -8.941e-08, -0.5556), (0.7071, 1.49e-08, -0.7071), (0.5556, -5.215e-08, -0.8315), (0.3827, -2.235e-08, -0.9239), (0.1951, -1.118e-08, -0.9808), (0.1913, -0.03806, 0.9808), (0.3753, -0.07466, 0.9239), (0.5449, -0.1084, 0.8315), (0.6935, -0.1379, 0.7071), (0.8155, -0.1622, 0.5556), (0.9061, -0.1802, 0.3827), (0.9619, -0.1913, 0.1951), (0.9808, -0.1951, 0.0), (0.9619, -0.1913, -0.1951), (0.9061, -0.1802, -0.3827), (0.8155, -0.1622, -0.5556), (0.6935, -0.1379, -0.7071), (0.5449, -0.1084, -0.8315), (0.3753, -0.07466, -0.9239), (0.1913, -0.03806, -0.9808), (0.1802, -0.07466, 0.9808), (0.3536, -0.1464, 0.9239), (0.5133, -0.2126, 0.8315), (0.6533, -0.2706, 0.7071), (0.7682, -0.3182, 0.5556), (0.8536, -0.3536, 0.3827), (0.9061, -0.3753, 0.1951), (0.9239, -0.3827, 0.0), (0.9061, -0.3753, -0.1951), (0.8536, -0.3536, -0.3827), (0.7682, -0.3182, -0.5556), (0.6533, -0.2706, -0.7071), (0.5133, -0.2126, -0.8315), (0.3536, -0.1464, -0.9239), (0.1802, -0.07466, -0.9808), (0.1622, -0.1084, 0.9808), (0.3182, -0.2126, 0.9239), (0.4619, -0.3087, 0.8315), (0.5879, -0.3928, 0.7071), (0.6913, -0.4619, 0.5556), (0.7682, -0.5133, 0.3827), (0.8155, -0.5449, 0.1951), (0.8315, -0.5556, 0.0), (0.8155, -0.5449, -0.1951), (0.7682, -0.5133, -0.3827), (0.6913, -0.4619, -0.5556), (0.5879, -0.3928, -0.7071), (0.4619, -0.3087, -0.8315), (0.3182, -0.2126, -0.9239), (0.1622, -0.1084, -0.9808), (0.1379, -0.1379, 0.9808), (0.2706, -0.2706, 0.9239), (0.3928, -0.3928, 0.8315), (0.5, -0.5, 0.7071), (0.5879, -0.5879, 0.5556), (0.6533, -0.6533, 0.3827), (0.6935, -0.6935, 0.1951), (0.7071, -0.7071, 0.0), (0.6935, -0.6935, -0.1951), (0.6533, -0.6533, -0.3827), (0.5879, -0.5879, -0.5556), (0.5, -0.5, -0.7071), (0.3928, -0.3928, -0.8315), (0.2706, -0.2706, -0.9239), (0.1379, -0.1379, -0.9808), (0.1084, -0.1622, 0.9808), (0.2126, -0.3182, 0.9239), (0.3087, -0.4619, 0.8315), (0.3928, -0.5879, 0.7071), (0.4619, -0.6913, 0.5556), (0.5133, -0.7682, 0.3827), (0.5449, -0.8155, 0.1951), (0.5556, -0.8315, 0.0), (0.5449, -0.8155, -0.1951), (0.5133, -0.7682, -0.3827), (0.4619, -0.6913, -0.5556), (0.3928, -0.5879, -0.7071), (0.3087, -0.4619, -0.8315), (0.2126, -0.3182, -0.9239), (0.1084, -0.1622, -0.9808), (0.07466, -0.1802, 0.9808), (0.1464, -0.3536, 0.9239), (0.2126, -0.5133, 0.8315), (0.2706, -0.6533, 0.7071), (0.3182, -0.7682, 0.5556), (0.3536, -0.8536, 0.3827), (0.3753, -0.9061, 0.1951), (0.3827, -0.9239, 0.0), (0.3753, -0.9061, -0.1951), (0.3536, -0.8536, -0.3827), (0.3182, -0.7682, -0.5556), (0.2706, -0.6533, -0.7071), (0.2126, -0.5133, -0.8315), (0.1464, -0.3536, -0.9239), (0.07466, -0.1802, -0.9808), (0.03806, -0.1913, 0.9808), (0.07466, -0.3753, 0.9239), (0.1084, -0.5449, 0.8315), (0.1379, -0.6935, 0.7071), (0.1622, -0.8155, 0.5556), (0.1802, -0.9061, 0.3827), (0.1913, -0.9619, 0.1951), (0.1951, -0.9808, 0.0), (0.1913, -0.9619, -0.1951), (0.1802, -0.9061, -0.3827), (0.1622, -0.8155, -0.5556), (0.1379, -0.6935, -0.7071), (0.1084, -0.5449, -0.8315), (0.07466, -0.3753, -0.9239), (0.03806, -0.1913, -0.9808), (-7.451e-09, -0.1951, 0.9808), (-5.215e-08, -0.3827, 0.9239), (-9.686e-08, -0.5556, 0.8315), (-1.49e-08, -0.7071, 0.7071), (-1.043e-07, -0.8315, 0.5556), (2.98e-08, -0.9239, 0.3827), (-1.341e-07, -0.9808, 0.1951), (-3.278e-07, -1.0, 0.0), (-1.341e-07, -0.9808, -0.1951), (2.98e-08, -0.9239, -0.3827), (-1.043e-07, -0.8315, -0.5556), (-1.49e-08, -0.7071, -0.7071), (-9.686e-08, -0.5556, -0.8315), (-5.215e-08, -0.3827, -0.9239), (-7.451e-09, -0.1951, -0.9808), (-0.03806, -0.1913, 0.9808), (-0.07466, -0.3753, 0.9239), (-0.1084, -0.5449, 0.8315), (-0.1379, -0.6935, 0.7071), (-0.1622, -0.8155, 0.5556), (-0.1802, -0.9061, 0.3827), (-0.1913, -0.9619, 0.1951), (-0.1951, -0.9808, 0.0), (-0.1913, -0.9619, -0.1951), (-0.1802, -0.9061, -0.3827), (-0.1622, -0.8155, -0.5556), (-0.1379, -0.6935, -0.7071), (-0.1084, -0.5449, -0.8315), (-0.07466, -0.3753, -0.9239), (-0.03806, -0.1913, -0.9808), (-0.07466, -0.1802, 0.9808), (-0.1464, -0.3536, 0.9239), (-0.2126, -0.5133, 0.8315), (-0.2706, -0.6533, 0.7071), (-0.3182, -0.7682, 0.5556), (-0.3536, -0.8536, 0.3827), (-0.3753, -0.9061, 0.1951), (-0.3827, -0.9239, 0.0), (-0.3753, -0.9061, -0.1951), (-0.3536, -0.8536, -0.3827), (-0.3182, -0.7682, -0.5556), (-0.2706, -0.6533, -0.7071), (-0.2126, -0.5133, -0.8315), (-0.1464, -0.3536, -0.9239), (-0.07466, -0.1802, -0.9808), (-0.1084, -0.1622, 0.9808), (-0.2126, -0.3182, 0.9239), (-0.3087, -0.4619, 0.8315), (-0.3928, -0.5879, 0.7071), (-0.4619, -0.6913, 0.5556), (-0.5133, -0.7682, 0.3827), (-0.5449, -0.8155, 0.1951), (-0.5556, -0.8315, 0.0), (-0.5449, -0.8155, -0.1951), (-0.5133, -0.7682, -0.3827), (-0.4619, -0.6913, -0.5556), (-0.3928, -0.5879, -0.7071), (-0.3087, -0.4619, -0.8315), (-0.2126, -0.3182, -0.9239), (-0.1084, -0.1622, -0.9808), (-0.1379, -0.1379, 0.9808), (-0.2706, -0.2706, 0.9239), (-0.3928, -0.3928, 0.8315), (-0.5, -0.5, 0.7071), (-0.5879, -0.5879, 0.5556), (-0.6533, -0.6533, 0.3827), (-0.6935, -0.6935, 0.1951), (-0.7071, -0.7071, 0.0), (-0.6935, -0.6935, -0.1951), (-0.6533, -0.6533, -0.3827), (-0.5879, -0.5879, -0.5556), (-0.5, -0.5, -0.7071), (-0.3928, -0.3928, -0.8315), (-0.2706, -0.2706, -0.9239), (-0.1379, -0.1379, -0.9808), (0.0, 0.0, -1.0), (-0.1622, -0.1084, 0.9808), (-0.3182, -0.2126, 0.9239), (-0.4619, -0.3087, 0.8315), (-0.5879, -0.3928, 0.7071), (-0.6913, -0.4619, 0.5556), (-0.7682, -0.5133, 0.3827), (-0.8155, -0.5449, 0.1951), (-0.8315, -0.5556, 0.0), (-0.8155, -0.5449, -0.1951), (-0.7682, -0.5133, -0.3827), (-0.6913, -0.4619, -0.5556), (-0.5879, -0.3928, -0.7071), (-0.4619, -0.3087, -0.8315), (-0.3182, -0.2126, -0.9239), (-0.1622, -0.1084, -0.9808), (-0.1802, -0.07466, 0.9808), (-0.3536, -0.1464, 0.9239), (-0.5133, -0.2126, 0.8315), (-0.6533, -0.2706, 0.7071), (-0.7682, -0.3182, 0.5556), (-0.8536, -0.3536, 0.3827), (-0.9061, -0.3753, 0.1951), (-0.9239, -0.3827, 0.0), (-0.9061, -0.3753, -0.1951), (-0.8536, -0.3536, -0.3827), (-0.7682, -0.3182, -0.5556), (-0.6533, -0.2706, -0.7071), (-0.5133, -0.2126, -0.8315), (-0.3536, -0.1464, -0.9239), (-0.1802, -0.07466, -0.9808), (-0.1913, -0.03806, 0.9808), (-0.3753, -0.07466, 0.9239), (-0.5449, -0.1084, 0.8315), (-0.6935, -0.1379, 0.7071), (-0.8155, -0.1622, 0.5556), (-0.9061, -0.1802, 0.3827), (-0.9619, -0.1913, 0.1951), (-0.9808, -0.1951, 0.0), (-0.9619, -0.1913, -0.1951), (-0.9061, -0.1802, -0.3827), (-0.8155, -0.1622, -0.5556), (-0.6935, -0.1379, -0.7071), (-0.5449, -0.1084, -0.8315), (-0.3753, -0.07466, -0.9239), (-0.1913, -0.03806, -0.9808), (-0.1951, 1.863e-08, 0.9808), (-0.3827, 5.215e-08, 0.9239), (-0.5556, 1.49e-07, 0.8315), (-0.7071, 2.98e-08, 0.7071), (-0.8315, 1.639e-07, 0.5556), (-0.9239, 1.49e-08, 0.3827), (-0.9808, 2.682e-07, 0.1951), (-1.0, 4.47e-07, 0.0), (-0.9808, 2.682e-07, -0.1951), (-0.9239, 1.49e-08, -0.3827), (-0.8315, 1.639e-07, -0.5556), (-0.7071, 2.98e-08, -0.7071), (-0.5556, 1.49e-07, -0.8315), (-0.3827, 5.215e-08, -0.9239), (-0.1951, 1.863e-08, -0.9808), (-0.1913, 0.03806, 0.9808), (-0.3753, 0.07466, 0.9239), (-0.5449, 0.1084, 0.8315), (-0.6935, 0.1379, 0.7071), (-0.8155, 0.1622, 0.5556), (-0.9061, 0.1802, 0.3827), (-0.9619, 0.1913, 0.1951), (-0.9808, 0.1951, 0.0), (-0.9619, 0.1913, -0.1951), (-0.9061, 0.1802, -0.3827), (-0.8155, 0.1622, -0.5556), (-0.6935, 0.1379, -0.7071), (-0.5449, 0.1084, -0.8315), (-0.3753, 0.07466, -0.9239), (-0.1913, 0.03806, -0.9808), (-0.1802, 0.07466, 0.9808), (-0.3536, 0.1464, 0.9239), (-0.5133, 0.2126, 0.8315), (-0.6533, 0.2706, 0.7071), (-0.7682, 0.3182, 0.5556), (-0.8536, 0.3536, 0.3827), (-0.9061, 0.3753, 0.1951), (-0.9239, 0.3827, 0.0), (-0.9061, 0.3753, -0.1951), (-0.8536, 0.3536, -0.3827), (-0.7682, 0.3182, -0.5556), (-0.6533, 0.2706, -0.7071), (-0.5133, 0.2126, -0.8315), (-0.3536, 0.1464, -0.9239), (-0.1802, 0.07466, -0.9808), (-0.1622, 0.1084, 0.9808), (-0.3182, 0.2126, 0.9239), (-0.4619, 0.3087, 0.8315), (-0.5879, 0.3928, 0.7071), (-0.6913, 0.4619, 0.5556), (-0.7682, 0.5133, 0.3827), (-0.8155, 0.5449, 0.1951), (-0.8315, 0.5556, 0.0), (-0.8155, 0.5449, -0.1951), (-0.7682, 0.5133, -0.3827), (-0.6913, 0.4619, -0.5556), (-0.5879, 0.3928, -0.7071), (-0.4619, 0.3087, -0.8315), (-0.3182, 0.2126, -0.9239), (-0.1622, 0.1084, -0.9808), (-0.1379, 0.1379, 0.9808), (-0.2706, 0.2706, 0.9239), (-0.3928, 0.3928, 0.8315), (-0.5, 0.5, 0.7071), (-0.5879, 0.5879, 0.5556), (-0.6533, 0.6533, 0.3827), (-0.6935, 0.6935, 0.1951), (-0.7071, 0.7071, 0.0), (-0.6935, 0.6935, -0.1951), (-0.6533, 0.6533, -0.3827), (-0.5879, 0.5879, -0.5556), (-0.5, 0.5, -0.7071), (-0.3928, 0.3928, -0.8315), (-0.2706, 0.2706, -0.9239), (-0.1379, 0.1379, -0.9808), (-0.1084, 0.1622, 0.9808), (-0.2126, 0.3182, 0.9239), (-0.3087, 0.4619, 0.8315), (-0.3928, 0.5879, 0.7071), (-0.4619, 0.6913, 0.5556), (-0.5133, 0.7682, 0.3827), (-0.5449, 0.8155, 0.1951), (-0.5556, 0.8315, 0.0), (-0.5449, 0.8155, -0.1951), (-0.5133, 0.7682, -0.3827), (-0.4619, 0.6913, -0.5556), (-0.3928, 0.5879, -0.7071), (-0.3087, 0.4619, -0.8315), (-0.2126, 0.3182, -0.9239), (-0.1084, 0.1622, -0.9808), (-0.07466, 0.1802, 0.9808), (-0.1464, 0.3536, 0.9239), (-0.2126, 0.5133, 0.8315), (-0.2706, 0.6533, 0.7071), (-0.3182, 0.7682, 0.5556), (-0.3536, 0.8536, 0.3827), (-0.3753, 0.9061, 0.1951), (-0.3827, 0.9239, 0.0), (-0.3753, 0.9061, -0.1951), (-0.3536, 0.8536, -0.3827), (-0.3182, 0.7682, -0.5556), (-0.2706, 0.6533, -0.7071), (-0.2126, 0.5133, -0.8315), (-0.1464, 0.3536, -0.9239), (-0.07466, 0.1802, -0.9808), (-0.03806, 0.1913, 0.9808), (-0.07466, 0.3753, 0.9239), (-0.1084, 0.5449, 0.8315), (-0.1379, 0.6935, 0.7071), (-0.1622, 0.8155, 0.5556), (-0.1802, 0.9061, 0.3827), (-0.1913, 0.9619, 0.1951), (-0.1951, 0.9808, 0.0), (-0.1913, 0.9619, -0.1951), (-0.1802, 0.9061, -0.3827), (-0.1622, 0.8155, -0.5556), (-0.1379, 0.6935, -0.7071), (-0.1084, 0.5449, -0.8315), (-0.07466, 0.3753, -0.9239), (-0.03806, 0.1913, -0.9808), (1.49e-08, 0.1951, 0.9808), (6.706e-08, 0.3827, 0.9239), (8.941e-08, 0.7071, 0.7071), (5.96e-08, 0.9239, 0.3827), (5.96e-08, 0.9239, -0.3827), (8.941e-08, 0.7071, -0.7071), (2.161e-07, 0.5556, -0.8315), (6.706e-08, 0.3827, -0.9239), (1.49e-08, 0.1951, -0.9808)], [], [(480, 479, 18, 19), (2, 476, 11, 12), (481, 480, 19, 20), (3, 2, 12, 13), (473, 81, 6), (307, 481, 20), (4, 3, 13, 14), (474, 473, 6, 7), (477, 4, 14, 15), (0, 474, 7, 8), (5, 477, 15, 16), (475, 0, 8, 9), (478, 5, 16, 17), (1, 475, 9, 10), (479, 478, 17, 18), (476, 1, 10, 11), (18, 17, 32, 33), (11, 10, 25, 26), (19, 18, 33, 34), (12, 11, 26, 27), (20, 19, 34, 35), (13, 12, 27, 28), (6, 81, 21), (307, 20, 35), (14, 13, 28, 29), (7, 6, 21, 22), (15, 14, 29, 30), (8, 7, 22, 23), (16, 15, 30, 31), (9, 8, 23, 24), (17, 16, 31, 32), (10, 9, 24, 25), (22, 21, 36, 37), (30, 29, 44, 45), (23, 22, 37, 38), (31, 30, 45, 46), (24, 23, 38, 39), (32, 31, 46, 47), (25, 24, 39, 40), (33, 32, 47, 48), (26, 25, 40, 41), (34, 33, 48, 49), (27, 26, 41, 42), (35, 34, 49, 50), (28, 27, 42, 43), (21, 81, 36), (307, 35, 50), (29, 28, 43, 44), (41, 40, 55, 56), (49, 48, 63, 64), (42, 41, 56, 57), (50, 49, 64, 65), (43, 42, 57, 58), (36, 81, 51), (307, 50, 65), (44, 43, 58, 59), (37, 36, 51, 52), (45, 44, 59, 60), (38, 37, 52, 53), (46, 45, 60, 61), (39, 38, 53, 54), (47, 46, 61, 62), (40, 39, 54, 55), (48, 47, 62, 63), (60, 59, 74, 75), (53, 52, 67, 68), (61, 60, 75, 76), (54, 53, 68, 69), (62, 61, 76, 77), (55, 54, 69, 70), (63, 62, 77, 78), (56, 55, 70, 71), (64, 63, 78, 79), (57, 56, 71, 72), (65, 64, 79, 80), (58, 57, 72, 73), (51, 81, 66), (307, 65, 80), (59, 58, 73, 74), (52, 51, 66, 67), (79, 78, 94, 95), (72, 71, 87, 88), (80, 79, 95, 96), (73, 72, 88, 89), (66, 81, 82), (307, 80, 96), (74, 73, 89, 90), (67, 66, 82, 83), (75, 74, 90, 91), (68, 67, 83, 84), (76, 75, 91, 92), (69, 68, 84, 85), (77, 76, 92, 93), (70, 69, 85, 86), (78, 77, 93, 94), (71, 70, 86, 87), (92, 91, 106, 107), (85, 84, 99, 100), (93, 92, 107, 108), (86, 85, 100, 101), (94, 93, 108, 109), (87, 86, 101, 102), (95, 94, 109, 110), (88, 87, 102, 103), (96, 95, 110, 111), (89, 88, 103, 104), (82, 81, 97), (307, 96, 111), (90, 89, 104, 105), (83, 82, 97, 98), (91, 90, 105, 106), (84, 83, 98, 99), (111, 110, 125, 126), (104, 103, 118, 119), (97, 81, 112), (307, 111, 126), (105, 104, 119, 120), (98, 97, 112, 113), (106, 105, 120, 121), (99, 98, 113, 114), (107, 106, 121, 122), (100, 99, 114, 115), (108, 107, 122, 123), (101, 100, 115, 116), (109, 108, 123, 124), (102, 101, 116, 117), (110, 109, 124, 125), (103, 102, 117, 118), (115, 114, 129, 130), (123, 122, 137, 138), (116, 115, 130, 131), (124, 123, 138, 139), (117, 116, 131, 132), (125, 124, 139, 140), (118, 117, 132, 133), (126, 125, 140, 141), (119, 118, 133, 134), (112, 81, 127), (307, 126, 141), (120, 119, 134, 135), (113, 112, 127, 128), (121, 120, 135, 136), (114, 113, 128, 129), (122, 121, 136, 137), (134, 133, 148, 149), (127, 81, 142), (307, 141, 156), (135, 134, 149, 150), (128, 127, 142, 143), (136, 135, 150, 151), (129, 128, 143, 144), (137, 136, 151, 152), (130, 129, 144, 145), (138, 137, 152, 153), (131, 130, 145, 146), (139, 138, 153, 154), (132, 131, 146, 147), (140, 139, 154, 155), (133, 132, 147, 148), (141, 140, 155, 156), (153, 152, 167, 168), (146, 145, 160, 161), (154, 153, 168, 169), (147, 146, 161, 162), (155, 154, 169, 170), (148, 147, 162, 163), (156, 155, 170, 171), (149, 148, 163, 164), (142, 81, 157), (307, 156, 171), (150, 149, 164, 165), (143, 142, 157, 158), (151, 150, 165, 166), (144, 143, 158, 159), (152, 151, 166, 167), (145, 144, 159, 160), (157, 81, 172), (307, 171, 186), (165, 164, 179, 180), (158, 157, 172, 173), (166, 165, 180, 181), (159, 158, 173, 174), (167, 166, 181, 182), (160, 159, 174, 175), (168, 167, 182, 183), (161, 160, 175, 176), (169, 168, 183, 184), (162, 161, 176, 177), (170, 169, 184, 185), (163, 162, 177, 178), (171, 170, 185, 186), (164, 163, 178, 179), (176, 175, 190, 191), (184, 183, 198, 199), (177, 176, 191, 192), (185, 184, 199, 200), (178, 177, 192, 193), (186, 185, 200, 201), (179, 178, 193, 194), (172, 81, 187), (307, 186, 201), (180, 179, 194, 195), (173, 172, 187, 188), (181, 180, 195, 196), (174, 173, 188, 189), (182, 181, 196, 197), (175, 174, 189, 190), (183, 182, 197, 198), (195, 194, 209, 210), (188, 187, 202, 203), (196, 195, 210, 211), (189, 188, 203, 204), (197, 196, 211, 212), (190, 189, 204, 205), (198, 197, 212, 213), (191, 190, 205, 206), (199, 198, 213, 214), (192, 191, 206, 207), (200, 199, 214, 215), (193, 192, 207, 208), (201, 200, 215, 216), (194, 193, 208, 209), (187, 81, 202), (307, 201, 216), (214, 213, 228, 229), (207, 206, 221, 222), (215, 214, 229, 230), (208, 207, 222, 223), (216, 215, 230, 231), (209, 208, 223, 224), (202, 81, 217), (307, 216, 231), (210, 209, 224, 225), (203, 202, 217, 218), (211, 210, 225, 226), (204, 203, 218, 219), (212, 211, 226, 227), (205, 204, 219, 220), (213, 212, 227, 228), (206, 205, 220, 221), (226, 225, 240, 241), (219, 218, 233, 234), (227, 226, 241, 242), (220, 219, 234, 235), (228, 227, 242, 243), (221, 220, 235, 236), (229, 228, 243, 244), (222, 221, 236, 237), (230, 229, 244, 245), (223, 222, 237, 238), (231, 230, 245, 246), (224, 223, 238, 239), (217, 81, 232), (307, 231, 246), (225, 224, 239, 240), (218, 217, 232, 233), (245, 244, 259, 260), (238, 237, 252, 253), (246, 245, 260, 261), (239, 238, 253, 254), (232, 81, 247), (307, 246, 261), (240, 239, 254, 255), (233, 232, 247, 248), (241, 240, 255, 256), (234, 233, 248, 249), (242, 241, 256, 257), (235, 234, 249, 250), (243, 242, 257, 258), (236, 235, 250, 251), (244, 243, 258, 259), (237, 236, 251, 252), (249, 248, 263, 264), (257, 256, 271, 272), (250, 249, 264, 265), (258, 257, 272, 273), (251, 250, 265, 266), (259, 258, 273, 274), (252, 251, 266, 267), (260, 259, 274, 275), (253, 252, 267, 268), (261, 260, 275, 276), (254, 253, 268, 269), (247, 81, 262), (307, 261, 276), (255, 254, 269, 270), (248, 247, 262, 263), (256, 255, 270, 271), (268, 267, 282, 283), (276, 275, 290, 291), (269, 268, 283, 284), (262, 81, 277), (307, 276, 291), (270, 269, 284, 285), (263, 262, 277, 278), (271, 270, 285, 286), (264, 263, 278, 279), (272, 271, 286, 287), (265, 264, 279, 280), (273, 272, 287, 288), (266, 265, 280, 281), (274, 273, 288, 289), (267, 266, 281, 282), (275, 274, 289, 290), (287, 286, 301, 302), (280, 279, 294, 295), (288, 287, 302, 303), (281, 280, 295, 296), (289, 288, 303, 304), (282, 281, 296, 297), (290, 289, 304, 305), (283, 282, 297, 298), (291, 290, 305, 306), (284, 283, 298, 299), (277, 81, 292), (307, 291, 306), (285, 284, 299, 300), (278, 277, 292, 293), (286, 285, 300, 301), (279, 278, 293, 294), (306, 305, 321, 322), (299, 298, 314, 315), (292, 81, 308), (307, 306, 322), (300, 299, 315, 316), (293, 292, 308, 309), (301, 300, 316, 317), (294, 293, 309, 310), (302, 301, 317, 318), (295, 294, 310, 311), (303, 302, 318, 319), (296, 295, 311, 312), (304, 303, 319, 320), (297, 296, 312, 313), (305, 304, 320, 321), (298, 297, 313, 314), (311, 310, 325, 326), (319, 318, 333, 334), (312, 311, 326, 327), (320, 319, 334, 335), (313, 312, 327, 328), (321, 320, 335, 336), (314, 313, 328, 329), (322, 321, 336, 337), (315, 314, 329, 330), (308, 81, 323), (307, 322, 337), (316, 315, 330, 331), (309, 308, 323, 324), (317, 316, 331, 332), (310, 309, 324, 325), (318, 317, 332, 333), (330, 329, 344, 345), (323, 81, 338), (307, 337, 352), (331, 330, 345, 346), (324, 323, 338, 339), (332, 331, 346, 347), (325, 324, 339, 340), (333, 332, 347, 348), (326, 325, 340, 341), (334, 333, 348, 349), (327, 326, 341, 342), (335, 334, 349, 350), (328, 327, 342, 343), (336, 335, 350, 351), (329, 328, 343, 344), (337, 336, 351, 352), (349, 348, 363, 364), (342, 341, 356, 357), (350, 349, 364, 365), (343, 342, 357, 358), (351, 350, 365, 366), (344, 343, 358, 359), (352, 351, 366, 367), (345, 344, 359, 360), (338, 81, 353), (307, 352, 367), (346, 345, 360, 361), (339, 338, 353, 354), (347, 346, 361, 362), (340, 339, 354, 355), (348, 347, 362, 363), (341, 340, 355, 356), (307, 367, 382), (361, 360, 375, 376), (354, 353, 368, 369), (362, 361, 376, 377), (355, 354, 369, 370), (363, 362, 377, 378), (356, 355, 370, 371), (364, 363, 378, 379), (357, 356, 371, 372), (365, 364, 379, 380), (358, 357, 372, 373), (366, 365, 380, 381), (359, 358, 373, 374), (367, 366, 381, 382), (360, 359, 374, 375), (353, 81, 368), (380, 379, 394, 395), (373, 372, 387, 388), (381, 380, 395, 396), (374, 373, 388, 389), (382, 381, 396, 397), (375, 374, 389, 390), (368, 81, 383), (307, 382, 397), (376, 375, 390, 391), (369, 368, 383, 384), (377, 376, 391, 392), (370, 369, 384, 385), (378, 377, 392, 393), (371, 370, 385, 386), (379, 378, 393, 394), (372, 371, 386, 387), (384, 383, 398, 399), (392, 391, 406, 407), (385, 384, 399, 400), (393, 392, 407, 408), (386, 385, 400, 401), (394, 393, 408, 409), (387, 386, 401, 402), (395, 394, 409, 410), (388, 387, 402, 403), (396, 395, 410, 411), (389, 388, 403, 404), (397, 396, 411, 412), (390, 389, 404, 405), (383, 81, 398), (307, 397, 412), (391, 390, 405, 406), (403, 402, 417, 418), (411, 410, 425, 426), (404, 403, 418, 419), (412, 411, 426, 427), (405, 404, 419, 420), (398, 81, 413), (307, 412, 427), (406, 405, 420, 421), (399, 398, 413, 414), (407, 406, 421, 422), (400, 399, 414, 415), (408, 407, 422, 423), (401, 400, 415, 416), (409, 408, 423, 424), (402, 401, 416, 417), (410, 409, 424, 425), (422, 421, 436, 437), (415, 414, 429, 430), (423, 422, 437, 438), (416, 415, 430, 431), (424, 423, 438, 439), (417, 416, 431, 432), (425, 424, 439, 440), (418, 417, 432, 433), (426, 425, 440, 441), (419, 418, 433, 434), (427, 426, 441, 442), (420, 419, 434, 435), (413, 81, 428), (307, 427, 442), (421, 420, 435, 436), (414, 413, 428, 429), (441, 440, 455, 456), (434, 433, 448, 449), (442, 441, 456, 457), (435, 434, 449, 450), (428, 81, 443), (307, 442, 457), (436, 435, 450, 451), (429, 428, 443, 444), (437, 436, 451, 452), (430, 429, 444, 445), (438, 437, 452, 453), (431, 430, 445, 446), (439, 438, 453, 454), (432, 431, 446, 447), (440, 439, 454, 455), (433, 432, 447, 448), (445, 444, 459, 460), (453, 452, 467, 468), (446, 445, 460, 461), (454, 453, 468, 469), (447, 446, 461, 462), (455, 454, 469, 470), (448, 447, 462, 463), (456, 455, 470, 471), (449, 448, 463, 464), (457, 456, 471, 472), (450, 449, 464, 465), (443, 81, 458), (307, 457, 472), (451, 450, 465, 466), (444, 443, 458, 459), (452, 451, 466, 467), (464, 463, 476, 2), (472, 471, 480, 481), (465, 464, 2, 3), (458, 81, 473), (307, 472, 481), (466, 465, 3, 4), (459, 458, 473, 474), (467, 466, 4, 477), (460, 459, 474, 0), (468, 467, 477, 5), (461, 460, 0, 475), (469, 468, 5, 478), (462, 461, 475, 1), (470, 469, 478, 479), (463, 462, 1, 476), (471, 470, 479, 480)])
me_sphere.polygons.foreach_set('use_smooth', [True] * 512)
_uv = me_sphere.uv_layers.new(name='UVMap')
_uv.uv.foreach_set('vector', [0.75, 0.125, 0.75, 0.1875, 0.7188, 0.1875, 0.7188, 0.125, 0.75, 0.5625, 0.75, 0.625, 0.7188, 0.625, 0.7188, 0.5625, 0.75, 0.0625, 0.75, 0.125, 0.7188, 0.125, 0.7188, 0.0625, 0.75, 0.5, 0.75, 0.5625, 0.7188, 0.5625, 0.7188, 0.5, 0.75, 0.9375, 0.7344, 1.0, 0.7188, 0.9375, 0.7344, 0.0, 0.75, 0.0625, 0.7188, 0.0625, 0.75, 0.4375, 0.75, 0.5, 0.7188, 0.5, 0.7188, 0.4375, 0.75, 0.875, 0.75, 0.9375, 0.7188, 0.9375, 0.7188, 0.875, 0.75, 0.375, 0.75, 0.4375, 0.7188, 0.4375, 0.7188, 0.375, 0.75, 0.8125, 0.75, 0.875, 0.7188, 0.875, 0.7188, 0.8125, 0.75, 0.3125, 0.75, 0.375, 0.7188, 0.375, 0.7188, 0.3125, 0.75, 0.75, 0.75, 0.8125, 0.7188, 0.8125, 0.7188, 0.75, 0.75, 0.25, 0.75, 0.3125, 0.7188, 0.3125, 0.7188, 0.25, 0.75, 0.6875, 0.75, 0.75, 0.7188, 0.75, 0.7188, 0.6875, 0.75, 0.1875, 0.75, 0.25, 0.7188, 0.25, 0.7188, 0.1875, 0.75, 0.625, 0.75, 0.6875, 0.7188, 0.6875, 0.7188, 0.625, 0.7188, 0.1875, 0.7188, 0.25, 0.6875, 0.25, 0.6875, 0.1875, 0.7188, 0.625, 0.7188, 0.6875, 0.6875, 0.6875, 0.6875, 0.625, 0.7188, 0.125, 0.7188, 0.1875, 0.6875, 0.1875, 0.6875, 0.125, 0.7188, 0.5625, 0.7188, 0.625, 0.6875, 0.625, 0.6875, 0.5625, 0.7188, 0.0625, 0.7188, 0.125, 0.6875, 0.125, 0.6875, 0.0625, 0.7188, 0.5, 0.7188, 0.5625, 0.6875, 0.5625, 0.6875, 0.5, 0.7188, 0.9375, 0.7031, 1.0, 0.6875, 0.9375, 0.7031, 0.0, 0.7188, 0.0625, 0.6875, 0.0625, 0.7188, 0.4375, 0.7188, 0.5, 0.6875, 0.5, 0.6875, 0.4375, 0.7188, 0.875, 0.7188, 0.9375, 0.6875, 0.9375, 0.6875, 0.875, 0.7188, 0.375, 0.7188, 0.4375, 0.6875, 0.4375, 0.6875, 0.375, 0.7188, 0.8125, 0.7188, 0.875, 0.6875, 0.875, 0.6875, 0.8125, 0.7188, 0.3125, 0.7188, 0.375, 0.6875, 0.375, 0.6875, 0.3125, 0.7188, 0.75, 0.7188, 0.8125, 0.6875, 0.8125, 0.6875, 0.75, 0.7188, 0.25, 0.7188, 0.3125, 0.6875, 0.3125, 0.6875, 0.25, 0.7188, 0.6875, 0.7188, 0.75, 0.6875, 0.75, 0.6875, 0.6875, 0.6875, 0.875, 0.6875, 0.9375, 0.6562, 0.9375, 0.6562, 0.875, 0.6875, 0.375, 0.6875, 0.4375, 0.6562, 0.4375, 0.6562, 0.375, 0.6875, 0.8125, 0.6875, 0.875, 0.6562, 0.875, 0.6562, 0.8125, 0.6875, 0.3125, 0.6875, 0.375, 0.6562, 0.375, 0.6562, 0.3125, 0.6875, 0.75, 0.6875, 0.8125, 0.6562, 0.8125, 0.6562, 0.75, 0.6875, 0.25, 0.6875, 0.3125, 0.6562, 0.3125, 0.6562, 0.25, 0.6875, 0.6875, 0.6875, 0.75, 0.6562, 0.75, 0.6562, 0.6875, 0.6875, 0.1875, 0.6875, 0.25, 0.6562, 0.25, 0.6562, 0.1875, 0.6875, 0.625, 0.6875, 0.6875, 0.6562, 0.6875, 0.6562, 0.625, 0.6875, 0.125, 0.6875, 0.1875, 0.6562, 0.1875, 0.6562, 0.125, 0.6875, 0.5625, 0.6875, 0.625, 0.6562, 0.625, 0.6562, 0.5625, 0.6875, 0.0625, 0.6875, 0.125, 0.6562, 0.125, 0.6562, 0.0625, 0.6875, 0.5, 0.6875, 0.5625, 0.6562, 0.5625, 0.6562, 0.5, 0.6875, 0.9375, 0.6719, 1.0, 0.6562, 0.9375, 0.6719, 0.0, 0.6875, 0.0625, 0.6562, 0.0625, 0.6875, 0.4375, 0.6875, 0.5, 0.6562, 0.5, 0.6562, 0.4375, 0.6562, 0.625, 0.6562, 0.6875, 0.625, 0.6875, 0.625, 0.625, 0.6562, 0.125, 0.6562, 0.1875, 0.625, 0.1875, 0.625, 0.125, 0.6562, 0.5625, 0.6562, 0.625, 0.625, 0.625, 0.625, 0.5625, 0.6562, 0.0625, 0.6562, 0.125, 0.625, 0.125, 0.625, 0.0625, 0.6562, 0.5, 0.6562, 0.5625, 0.625, 0.5625, 0.625, 0.5, 0.6562, 0.9375, 0.6406, 1.0, 0.625, 0.9375, 0.6406, 0.0, 0.6562, 0.0625, 0.625, 0.0625, 0.6562, 0.4375, 0.6562, 0.5, 0.625, 0.5, 0.625, 0.4375, 0.6562, 0.875, 0.6562, 0.9375, 0.625, 0.9375, 0.625, 0.875, 0.6562, 0.375, 0.6562, 0.4375, 0.625, 0.4375, 0.625, 0.375, 0.6562, 0.8125, 0.6562, 0.875, 0.625, 0.875, 0.625, 0.8125, 0.6562, 0.3125, 0.6562, 0.375, 0.625, 0.375, 0.625, 0.3125, 0.6562, 0.75, 0.6562, 0.8125, 0.625, 0.8125, 0.625, 0.75, 0.6562, 0.25, 0.6562, 0.3125, 0.625, 0.3125, 0.625, 0.25, 0.6562, 0.6875, 0.6562, 0.75, 0.625, 0.75, 0.625, 0.6875, 0.6562, 0.1875, 0.6562, 0.25, 0.625, 0.25, 0.625, 0.1875, 0.625, 0.375, 0.625, 0.4375, 0.5938, 0.4375, 0.5938, 0.375, 0.625, 0.8125, 0.625, 0.875, 0.5938, 0.875, 0.5938, 0.8125, 0.625, 0.3125, 0.625, 0.375, 0.5938, 0.375, 0.5938, 0.3125, 0.625, 0.75, 0.625, 0.8125, 0.5938, 0.8125, 0.5938, 0.75, 0.625, 0.25, 0.625, 0.3125, 0.5938, 0.3125, 0.5938, 0.25, 0.625, 0.6875, 0.625, 0.75, 0.5938, 0.75, 0.5938, 0.6875, 0.625, 0.1875, 0.625, 0.25, 0.5938, 0.25, 0.5938, 0.1875, 0.625, 0.625, 0.625, 0.6875, 0.5938, 0.6875, 0.5938, 0.625, 0.625, 0.125, 0.625, 0.1875, 0.5938, 0.1875, 0.5938, 0.125, 0.625, 0.5625, 0.625, 0.625, 0.5938, 0.625, 0.5938, 0.5625, 0.625, 0.0625, 0.625, 0.125, 0.5938, 0.125, 0.5938, 0.0625, 0.625, 0.5, 0.625, 0.5625, 0.5938, 0.5625, 0.5938, 0.5, 0.625, 0.9375, 0.6094, 1.0, 0.5938, 0.9375, 0.6094, 0.0, 0.625, 0.0625, 0.5938, 0.0625, 0.625, 0.4375, 0.625, 0.5, 0.5938, 0.5, 0.5938, 0.4375, 0.625, 0.875, 0.625, 0.9375, 0.5938, 0.9375, 0.5938, 0.875, 0.5938, 0.125, 0.5938, 0.1875, 0.5625, 0.1875, 0.5625, 0.125, 0.5938, 0.5625, 0.5938, 0.625, 0.5625, 0.625, 0.5625, 0.5625, 0.5938, 0.0625, 0.5938, 0.125, 0.5625, 0.125, 0.5625, 0.0625, 0.5938, 0.5, 0.5938, 0.5625, 0.5625, 0.5625, 0.5625, 0.5, 0.5938, 0.9375, 0.5781, 1.0, 0.5625, 0.9375, 0.5781, 0.0, 0.5938, 0.0625, 0.5625, 0.0625, 0.5938, 0.4375, 0.5938, 0.5, 0.5625, 0.5, 0.5625, 0.4375, 0.5938, 0.875, 0.5938, 0.9375, 0.5625, 0.9375, 0.5625, 0.875, 0.5938, 0.375, 0.5938, 0.4375, 0.5625, 0.4375, 0.5625, 0.375, 0.5938, 0.8125, 0.5938, 0.875, 0.5625, 0.875, 0.5625, 0.8125, 0.5938, 0.3125, 0.5938, 0.375, 0.5625, 0.375, 0.5625, 0.3125, 0.5938, 0.75, 0.5938, 0.8125, 0.5625, 0.8125, 0.5625, 0.75, 0.5938, 0.25, 0.5938, 0.3125, 0.5625, 0.3125, 0.5625, 0.25, 0.5938, 0.6875, 0.5938, 0.75, 0.5625, 0.75, 0.5625, 0.6875, 0.5938, 0.1875, 0.5938, 0.25, 0.5625, 0.25, 0.5625, 0.1875, 0.5938, 0.625, 0.5938, 0.6875, 0.5625, 0.6875, 0.5625, 0.625, 0.5625, 0.3125, 0.5625, 0.375, 0.5312, 0.375, 0.5312, 0.3125, 0.5625, 0.75, 0.5625, 0.8125, 0.5312, 0.8125, 0.5312, 0.75, 0.5625, 0.25, 0.5625, 0.3125, 0.5312, 0.3125, 0.5312, 0.25, 0.5625, 0.6875, 0.5625, 0.75, 0.5312, 0.75, 0.5312, 0.6875, 0.5625, 0.1875, 0.5625, 0.25, 0.5312, 0.25, 0.5312, 0.1875, 0.5625, 0.625, 0.5625, 0.6875, 0.5312, 0.6875, 0.5312, 0.625, 0.5625, 0.125, 0.5625, 0.1875, 0.5312, 0.1875, 0.5312, 0.125, 0.5625, 0.5625, 0.5625, 0.625, 0.5312, 0.625, 0.5312, 0.5625, 0.5625, 0.0625, 0.5625, 0.125, 0.5312, 0.125, 0.5312, 0.0625, 0.5625, 0.5, 0.5625, 0.5625, 0.5312, 0.5625, 0.5312, 0.5, 0.5625, 0.9375, 0.5469, 1.0, 0.5312, 0.9375, 0.5469, 0.0, 0.5625, 0.0625, 0.5312, 0.0625, 0.5625, 0.4375, 0.5625, 0.5, 0.5312, 0.5, 0.5312, 0.4375, 0.5625, 0.875, 0.5625, 0.9375, 0.5312, 0.9375, 0.5312, 0.875, 0.5625, 0.375, 0.5625, 0.4375, 0.5312, 0.4375, 0.5312, 0.375, 0.5625, 0.8125, 0.5625, 0.875, 0.5312, 0.875, 0.5312, 0.8125, 0.5312, 0.0625, 0.5312, 0.125, 0.5, 0.125, 0.5, 0.0625, 0.5312, 0.5, 0.5312, 0.5625, 0.5, 0.5625, 0.5, 0.5, 0.5312, 0.9375, 0.5156, 1.0, 0.5, 0.9375, 0.5156, 0.0, 0.5312, 0.0625, 0.5, 0.0625, 0.5312, 0.4375, 0.5312, 0.5, 0.5, 0.5, 0.5, 0.4375, 0.5312, 0.875, 0.5312, 0.9375, 0.5, 0.9375, 0.5, 0.875, 0.5312, 0.375, 0.5312, 0.4375, 0.5, 0.4375, 0.5, 0.375, 0.5312, 0.8125, 0.5312, 0.875, 0.5, 0.875, 0.5, 0.8125, 0.5312, 0.3125, 0.5312, 0.375, 0.5, 0.375, 0.5, 0.3125, 0.5312, 0.75, 0.5312, 0.8125, 0.5, 0.8125, 0.5, 0.75, 0.5312, 0.25, 0.5312, 0.3125, 0.5, 0.3125, 0.5, 0.25, 0.5312, 0.6875, 0.5312, 0.75, 0.5, 0.75, 0.5, 0.6875, 0.5312, 0.1875, 0.5312, 0.25, 0.5, 0.25, 0.5, 0.1875, 0.5312, 0.625, 0.5312, 0.6875, 0.5, 0.6875, 0.5, 0.625, 0.5312, 0.125, 0.5312, 0.1875, 0.5, 0.1875, 0.5, 0.125, 0.5312, 0.5625, 0.5312, 0.625, 0.5, 0.625, 0.5, 0.5625, 0.5, 0.75, 0.5, 0.8125, 0.4688, 0.8125, 0.4688, 0.75, 0.5, 0.25, 0.5, 0.3125, 0.4687, 0.3125, 0.4688, 0.25, 0.5, 0.6875, 0.5, 0.75, 0.4688, 0.75, 0.4687, 0.6875, 0.5, 0.1875, 0.5, 0.25, 0.4688, 0.25, 0.4688, 0.1875, 0.5, 0.625, 0.5, 0.6875, 0.4687, 0.6875, 0.4688, 0.625, 0.5, 0.125, 0.5, 0.1875, 0.4688, 0.1875, 0.4688, 0.125, 0.5, 0.5625, 0.5, 0.625, 0.4688, 0.625, 0.4688, 0.5625, 0.5, 0.0625, 0.5, 0.125, 0.4688, 0.125, 0.4688, 0.0625, 0.5, 0.5, 0.5, 0.5625, 0.4688, 0.5625, 0.4687, 0.5, 0.5, 0.9375, 0.4844, 1.0, 0.4688, 0.9375, 0.4844, 0.0, 0.5, 0.0625, 0.4688, 0.0625, 0.5, 0.4375, 0.5, 0.5, 0.4687, 0.5, 0.4688, 0.4375, 0.5, 0.875, 0.5, 0.9375, 0.4688, 0.9375, 0.4688, 0.875, 0.5, 0.375, 0.5, 0.4375, 0.4688, 0.4375, 0.4688, 0.375, 0.5, 0.8125, 0.5, 0.875, 0.4688, 0.875, 0.4688, 0.8125, 0.5, 0.3125, 0.5, 0.375, 0.4688, 0.375, 0.4687, 0.3125, 0.4687, 0.5, 0.4688, 0.5625, 0.4375, 0.5625, 0.4375, 0.5, 0.4688, 0.9375, 0.4531, 1.0, 0.4375, 0.9375, 0.4531, 0.0, 0.4688, 0.0625, 0.4375, 0.0625, 0.4688, 0.4375, 0.4687, 0.5, 0.4375, 0.5, 0.4375, 0.4375, 0.4688, 0.875, 0.4688, 0.9375, 0.4375, 0.9375, 0.4375, 0.875, 0.4688, 0.375, 0.4688, 0.4375, 0.4375, 0.4375, 0.4375, 0.375, 0.4688, 0.8125, 0.4688, 0.875, 0.4375, 0.875, 0.4375, 0.8125, 0.4687, 0.3125, 0.4688, 0.375, 0.4375, 0.375, 0.4375, 0.3125, 0.4688, 0.75, 0.4688, 0.8125, 0.4375, 0.8125, 0.4375, 0.75, 0.4688, 0.25, 0.4687, 0.3125, 0.4375, 0.3125, 0.4375, 0.25, 0.4687, 0.6875, 0.4688, 0.75, 0.4375, 0.75, 0.4375, 0.6875, 0.4688, 0.1875, 0.4688, 0.25, 0.4375, 0.25, 0.4375, 0.1875, 0.4688, 0.625, 0.4687, 0.6875, 0.4375, 0.6875, 0.4375, 0.625, 0.4688, 0.125, 0.4688, 0.1875, 0.4375, 0.1875, 0.4375, 0.125, 0.4688, 0.5625, 0.4688, 0.625, 0.4375, 0.625, 0.4375, 0.5625, 0.4688, 0.0625, 0.4688, 0.125, 0.4375, 0.125, 0.4375, 0.0625, 0.4375, 0.25, 0.4375, 0.3125, 0.4062, 0.3125, 0.4062, 0.25, 0.4375, 0.6875, 0.4375, 0.75, 0.4062, 0.75, 0.4062, 0.6875, 0.4375, 0.1875, 0.4375, 0.25, 0.4062, 0.25, 0.4062, 0.1875, 0.4375, 0.625, 0.4375, 0.6875, 0.4062, 0.6875, 0.4062, 0.625, 0.4375, 0.125, 0.4375, 0.1875, 0.4062, 0.1875, 0.4062, 0.125, 0.4375, 0.5625, 0.4375, 0.625, 0.4062, 0.625, 0.4062, 0.5625, 0.4375, 0.0625, 0.4375, 0.125, 0.4062, 0.125, 0.4062, 0.0625, 0.4375, 0.5, 0.4375, 0.5625, 0.4062, 0.5625, 0.4062, 0.5, 0.4375, 0.9375, 0.4219, 1.0, 0.4062, 0.9375, 0.4219, 0.0, 0.4375, 0.0625, 0.4062, 0.0625, 0.4375, 0.4375, 0.4375, 0.5, 0.4062, 0.5, 0.4062, 0.4375, 0.4375, 0.875, 0.4375, 0.9375, 0.4062, 0.9375, 0.4062, 0.875, 0.4375, 0.375, 0.4375, 0.4375, 0.4062, 0.4375, 0.4062, 0.375, 0.4375, 0.8125, 0.4375, 0.875, 0.4062, 0.875, 0.4062, 0.8125, 0.4375, 0.3125, 0.4375, 0.375, 0.4062, 0.375, 0.4062, 0.3125, 0.4375, 0.75, 0.4375, 0.8125, 0.4062, 0.8125, 0.4062, 0.75, 0.4062, 0.9375, 0.3906, 1.0, 0.375, 0.9375, 0.3906, 0.0, 0.4062, 0.0625, 0.375, 0.0625, 0.4062, 0.4375, 0.4062, 0.5, 0.375, 0.5, 0.375, 0.4375, 0.4062, 0.875, 0.4062, 0.9375, 0.375, 0.9375, 0.375, 0.875, 0.4062, 0.375, 0.4062, 0.4375, 0.375, 0.4375, 0.375, 0.375, 0.4062, 0.8125, 0.4062, 0.875, 0.375, 0.875, 0.375, 0.8125, 0.4062, 0.3125, 0.4062, 0.375, 0.375, 0.375, 0.375, 0.3125, 0.4062, 0.75, 0.4062, 0.8125, 0.375, 0.8125, 0.375, 0.75, 0.4062, 0.25, 0.4062, 0.3125, 0.375, 0.3125, 0.375, 0.25, 0.4062, 0.6875, 0.4062, 0.75, 0.375, 0.75, 0.375, 0.6875, 0.4062, 0.1875, 0.4062, 0.25, 0.375, 0.25, 0.375, 0.1875, 0.4062, 0.625, 0.4062, 0.6875, 0.375, 0.6875, 0.375, 0.625, 0.4062, 0.125, 0.4062, 0.1875, 0.375, 0.1875, 0.375, 0.125, 0.4062, 0.5625, 0.4062, 0.625, 0.375, 0.625, 0.375, 0.5625, 0.4062, 0.0625, 0.4062, 0.125, 0.375, 0.125, 0.375, 0.0625, 0.4062, 0.5, 0.4062, 0.5625, 0.375, 0.5625, 0.375, 0.5, 0.375, 0.6875, 0.375, 0.75, 0.3438, 0.75, 0.3438, 0.6875, 0.375, 0.1875, 0.375, 0.25, 0.3438, 0.25, 0.3438, 0.1875, 0.375, 0.625, 0.375, 0.6875, 0.3438, 0.6875, 0.3438, 0.625, 0.375, 0.125, 0.375, 0.1875, 0.3438, 0.1875, 0.3438, 0.125, 0.375, 0.5625, 0.375, 0.625, 0.3438, 0.625, 0.3438, 0.5625, 0.375, 0.0625, 0.375, 0.125, 0.3438, 0.125, 0.3438, 0.0625, 0.375, 0.5, 0.375, 0.5625, 0.3438, 0.5625, 0.3437, 0.5, 0.375, 0.9375, 0.3594, 1.0, 0.3438, 0.9375, 0.3594, 0.0, 0.375, 0.0625, 0.3438, 0.0625, 0.375, 0.4375, 0.375, 0.5, 0.3437, 0.5, 0.3438, 0.4375, 0.375, 0.875, 0.375, 0.9375, 0.3438, 0.9375, 0.3438, 0.875, 0.375, 0.375, 0.375, 0.4375, 0.3438, 0.4375, 0.3438, 0.375, 0.375, 0.8125, 0.375, 0.875, 0.3438, 0.875, 0.3438, 0.8125, 0.375, 0.3125, 0.375, 0.375, 0.3438, 0.375, 0.3438, 0.3125, 0.375, 0.75, 0.375, 0.8125, 0.3438, 0.8125, 0.3438, 0.75, 0.375, 0.25, 0.375, 0.3125, 0.3438, 0.3125, 0.3438, 0.25, 0.3438, 0.4375, 0.3437, 0.5, 0.3125, 0.5, 0.3125, 0.4375, 0.3438, 0.875, 0.3438, 0.9375, 0.3125, 0.9375, 0.3125, 0.875, 0.3438, 0.375, 0.3438, 0.4375, 0.3125, 0.4375, 0.3125, 0.375, 0.3438, 0.8125, 0.3438, 0.875, 0.3125, 0.875, 0.3125, 0.8125, 0.3438, 0.3125, 0.3438, 0.375, 0.3125, 0.375, 0.3125, 0.3125, 0.3438, 0.75, 0.3438, 0.8125, 0.3125, 0.8125, 0.3125, 0.75, 0.3438, 0.25, 0.3438, 0.3125, 0.3125, 0.3125, 0.3125, 0.25, 0.3438, 0.6875, 0.3438, 0.75, 0.3125, 0.75, 0.3125, 0.6875, 0.3438, 0.1875, 0.3438, 0.25, 0.3125, 0.25, 0.3125, 0.1875, 0.3438, 0.625, 0.3438, 0.6875, 0.3125, 0.6875, 0.3125, 0.625, 0.3438, 0.125, 0.3438, 0.1875, 0.3125, 0.1875, 0.3125, 0.125, 0.3438, 0.5625, 0.3438, 0.625, 0.3125, 0.625, 0.3125, 0.5625, 0.3438, 0.0625, 0.3438, 0.125, 0.3125, 0.125, 0.3125, 0.0625, 0.3437, 0.5, 0.3438, 0.5625, 0.3125, 0.5625, 0.3125, 0.5, 0.3438, 0.9375, 0.3281, 1.0, 0.3125, 0.9375, 0.3281, 0.0, 0.3438, 0.0625, 0.3125, 0.0625, 0.3125, 0.1875, 0.3125, 0.25, 0.2812, 0.25, 0.2812, 0.1875, 0.3125, 0.625, 0.3125, 0.6875, 0.2812, 0.6875, 0.2812, 0.625, 0.3125, 0.125, 0.3125, 0.1875, 0.2812, 0.1875, 0.2812, 0.125, 0.3125, 0.5625, 0.3125, 0.625, 0.2812, 0.625, 0.2812, 0.5625, 0.3125, 0.0625, 0.3125, 0.125, 0.2812, 0.125, 0.2812, 0.0625, 0.3125, 0.5, 0.3125, 0.5625, 0.2812, 0.5625, 0.2812, 0.5, 0.3125, 0.9375, 0.2969, 1.0, 0.2812, 0.9375, 0.2969, 0.0, 0.3125, 0.0625, 0.2812, 0.0625, 0.3125, 0.4375, 0.3125, 0.5, 0.2812, 0.5, 0.2812, 0.4375, 0.3125, 0.875, 0.3125, 0.9375, 0.2812, 0.9375, 0.2812, 0.875, 0.3125, 0.375, 0.3125, 0.4375, 0.2812, 0.4375, 0.2812, 0.375, 0.3125, 0.8125, 0.3125, 0.875, 0.2812, 0.875, 0.2812, 0.8125, 0.3125, 0.3125, 0.3125, 0.375, 0.2812, 0.375, 0.2812, 0.3125, 0.3125, 0.75, 0.3125, 0.8125, 0.2812, 0.8125, 0.2812, 0.75, 0.3125, 0.25, 0.3125, 0.3125, 0.2812, 0.3125, 0.2812, 0.25, 0.3125, 0.6875, 0.3125, 0.75, 0.2812, 0.75, 0.2812, 0.6875, 0.2812, 0.375, 0.2812, 0.4375, 0.25, 0.4375, 0.25, 0.375, 0.2812, 0.8125, 0.2812, 0.875, 0.25, 0.875, 0.25, 0.8125, 0.2812, 0.3125, 0.2812, 0.375, 0.25, 0.375, 0.25, 0.3125, 0.2812, 0.75, 0.2812, 0.8125, 0.25, 0.8125, 0.25, 0.75, 0.2812, 0.25, 0.2812, 0.3125, 0.25, 0.3125, 0.25, 0.25, 0.2812, 0.6875, 0.2812, 0.75, 0.25, 0.75, 0.25, 0.6875, 0.2812, 0.1875, 0.2812, 0.25, 0.25, 0.25, 0.25, 0.1875, 0.2812, 0.625, 0.2812, 0.6875, 0.25, 0.6875, 0.25, 0.625, 0.2812, 0.125, 0.2812, 0.1875, 0.25, 0.1875, 0.25, 0.125, 0.2812, 0.5625, 0.2812, 0.625, 0.25, 0.625, 0.25, 0.5625, 0.2812, 0.0625, 0.2812, 0.125, 0.25, 0.125, 0.25, 0.0625, 0.2812, 0.5, 0.2812, 0.5625, 0.25, 0.5625, 0.25, 0.5, 0.2812, 0.9375, 0.2656, 1.0, 0.25, 0.9375, 0.2656, 0.0, 0.2812, 0.0625, 0.25, 0.0625, 0.2812, 0.4375, 0.2812, 0.5, 0.25, 0.5, 0.25, 0.4375, 0.2812, 0.875, 0.2812, 0.9375, 0.25, 0.9375, 0.25, 0.875, 0.25, 0.125, 0.25, 0.1875, 0.2188, 0.1875, 0.2188, 0.125, 0.25, 0.5625, 0.25, 0.625, 0.2188, 0.625, 0.2188, 0.5625, 0.25, 0.0625, 0.25, 0.125, 0.2188, 0.125, 0.2188, 0.0625, 0.25, 0.5, 0.25, 0.5625, 0.2188, 0.5625, 0.2187, 0.5, 0.25, 0.9375, 0.2344, 1.0, 0.2188, 0.9375, 0.2344, 0.0, 0.25, 0.0625, 0.2188, 0.0625, 0.25, 0.4375, 0.25, 0.5, 0.2187, 0.5, 0.2188, 0.4375, 0.25, 0.875, 0.25, 0.9375, 0.2188, 0.9375, 0.2188, 0.875, 0.25, 0.375, 0.25, 0.4375, 0.2188, 0.4375, 0.2188, 0.375, 0.25, 0.8125, 0.25, 0.875, 0.2188, 0.875, 0.2188, 0.8125, 0.25, 0.3125, 0.25, 0.375, 0.2188, 0.375, 0.2188, 0.3125, 0.25, 0.75, 0.25, 0.8125, 0.2188, 0.8125, 0.2188, 0.75, 0.25, 0.25, 0.25, 0.3125, 0.2188, 0.3125, 0.2188, 0.25, 0.25, 0.6875, 0.25, 0.75, 0.2188, 0.75, 0.2188, 0.6875, 0.25, 0.1875, 0.25, 0.25, 0.2188, 0.25, 0.2188, 0.1875, 0.25, 0.625, 0.25, 0.6875, 0.2188, 0.6875, 0.2188, 0.625, 0.2188, 0.8125, 0.2188, 0.875, 0.1875, 0.875, 0.1875, 0.8125, 0.2188, 0.3125, 0.2188, 0.375, 0.1875, 0.375, 0.1875, 0.3125, 0.2188, 0.75, 0.2188, 0.8125, 0.1875, 0.8125, 0.1875, 0.75, 0.2188, 0.25, 0.2188, 0.3125, 0.1875, 0.3125, 0.1875, 0.25, 0.2188, 0.6875, 0.2188, 0.75, 0.1875, 0.75, 0.1875, 0.6875, 0.2188, 0.1875, 0.2188, 0.25, 0.1875, 0.25, 0.1875, 0.1875, 0.2188, 0.625, 0.2188, 0.6875, 0.1875, 0.6875, 0.1875, 0.625, 0.2188, 0.125, 0.2188, 0.1875, 0.1875, 0.1875, 0.1875, 0.125, 0.2188, 0.5625, 0.2188, 0.625, 0.1875, 0.625, 0.1875, 0.5625, 0.2188, 0.0625, 0.2188, 0.125, 0.1875, 0.125, 0.1875, 0.0625, 0.2187, 0.5, 0.2188, 0.5625, 0.1875, 0.5625, 0.1875, 0.5, 0.2188, 0.9375, 0.2031, 1.0, 0.1875, 0.9375, 0.2031, 0.0, 0.2188, 0.0625, 0.1875, 0.0625, 0.2188, 0.4375, 0.2187, 0.5, 0.1875, 0.5, 0.1875, 0.4375, 0.2188, 0.875, 0.2188, 0.9375, 0.1875, 0.9375, 0.1875, 0.875, 0.2188, 0.375, 0.2188, 0.4375, 0.1875, 0.4375, 0.1875, 0.375, 0.1875, 0.5625, 0.1875, 0.625, 0.1563, 0.625, 0.1562, 0.5625, 0.1875, 0.0625, 0.1875, 0.125, 0.1562, 0.125, 0.1563, 0.0625, 0.1875, 0.5, 0.1875, 0.5625, 0.1562, 0.5625, 0.1562, 0.5, 0.1875, 0.9375, 0.1719, 1.0, 0.1563, 0.9375, 0.1719, 0.0, 0.1875, 0.0625, 0.1563, 0.0625, 0.1875, 0.4375, 0.1875, 0.5, 0.1562, 0.5, 0.1562, 0.4375, 0.1875, 0.875, 0.1875, 0.9375, 0.1563, 0.9375, 0.1562, 0.875, 0.1875, 0.375, 0.1875, 0.4375, 0.1562, 0.4375, 0.1563, 0.375, 0.1875, 0.8125, 0.1875, 0.875, 0.1562, 0.875, 0.1562, 0.8125, 0.1875, 0.3125, 0.1875, 0.375, 0.1563, 0.375, 0.1562, 0.3125, 0.1875, 0.75, 0.1875, 0.8125, 0.1562, 0.8125, 0.1562, 0.75, 0.1875, 0.25, 0.1875, 0.3125, 0.1562, 0.3125, 0.1562, 0.25, 0.1875, 0.6875, 0.1875, 0.75, 0.1562, 0.75, 0.1562, 0.6875, 0.1875, 0.1875, 0.1875, 0.25, 0.1562, 0.25, 0.1562, 0.1875, 0.1875, 0.625, 0.1875, 0.6875, 0.1562, 0.6875, 0.1563, 0.625, 0.1875, 0.125, 0.1875, 0.1875, 0.1562, 0.1875, 0.1562, 0.125, 0.1562, 0.3125, 0.1563, 0.375, 0.125, 0.375, 0.125, 0.3125, 0.1562, 0.75, 0.1562, 0.8125, 0.125, 0.8125, 0.125, 0.75, 0.1562, 0.25, 0.1562, 0.3125, 0.125, 0.3125, 0.125, 0.25, 0.1562, 0.6875, 0.1562, 0.75, 0.125, 0.75, 0.125, 0.6875, 0.1562, 0.1875, 0.1562, 0.25, 0.125, 0.25, 0.125, 0.1875, 0.1563, 0.625, 0.1562, 0.6875, 0.125, 0.6875, 0.125, 0.625, 0.1562, 0.125, 0.1562, 0.1875, 0.125, 0.1875, 0.125, 0.125, 0.1562, 0.5625, 0.1563, 0.625, 0.125, 0.625, 0.125, 0.5625, 0.1563, 0.0625, 0.1562, 0.125, 0.125, 0.125, 0.125, 0.0625, 0.1562, 0.5, 0.1562, 0.5625, 0.125, 0.5625, 0.125, 0.5, 0.1563, 0.9375, 0.1406, 1.0, 0.125, 0.9375, 0.1406, 0.0, 0.1563, 0.0625, 0.125, 0.0625, 0.1562, 0.4375, 0.1562, 0.5, 0.125, 0.5, 0.125, 0.4375, 0.1562, 0.875, 0.1563, 0.9375, 0.125, 0.9375, 0.125, 0.875, 0.1563, 0.375, 0.1562, 0.4375, 0.125, 0.4375, 0.125, 0.375, 0.1562, 0.8125, 0.1562, 0.875, 0.125, 0.875, 0.125, 0.8125, 0.125, 0.0625, 0.125, 0.125, 0.09375, 0.125, 0.09375, 0.0625, 0.125, 0.5, 0.125, 0.5625, 0.09375, 0.5625, 0.09375, 0.5, 0.125, 0.9375, 0.1094, 1.0, 0.09375, 0.9375, 0.1094, 0.0, 0.125, 0.0625, 0.09375, 0.0625, 0.125, 0.4375, 0.125, 0.5, 0.09375, 0.5, 0.09375, 0.4375, 0.125, 0.875, 0.125, 0.9375, 0.09375, 0.9375, 0.09375, 0.875, 0.125, 0.375, 0.125, 0.4375, 0.09375, 0.4375, 0.09375, 0.375, 0.125, 0.8125, 0.125, 0.875, 0.09375, 0.875, 0.09375, 0.8125, 0.125, 0.3125, 0.125, 0.375, 0.09375, 0.375, 0.09375, 0.3125, 0.125, 0.75, 0.125, 0.8125, 0.09375, 0.8125, 0.09375, 0.75, 0.125, 0.25, 0.125, 0.3125, 0.09375, 0.3125, 0.09375, 0.25, 0.125, 0.6875, 0.125, 0.75, 0.09375, 0.75, 0.09375, 0.6875, 0.125, 0.1875, 0.125, 0.25, 0.09375, 0.25, 0.09375, 0.1875, 0.125, 0.625, 0.125, 0.6875, 0.09375, 0.6875, 0.09375, 0.625, 0.125, 0.125, 0.125, 0.1875, 0.09375, 0.1875, 0.09375, 0.125, 0.125, 0.5625, 0.125, 0.625, 0.09375, 0.625, 0.09375, 0.5625, 0.09375, 0.75, 0.09375, 0.8125, 0.0625, 0.8125, 0.0625, 0.75, 0.09375, 0.25, 0.09375, 0.3125, 0.0625, 0.3125, 0.0625, 0.25, 0.09375, 0.6875, 0.09375, 0.75, 0.0625, 0.75, 0.0625, 0.6875, 0.09375, 0.1875, 0.09375, 0.25, 0.0625, 0.25, 0.0625, 0.1875, 0.09375, 0.625, 0.09375, 0.6875, 0.0625, 0.6875, 0.0625, 0.625, 0.09375, 0.125, 0.09375, 0.1875, 0.0625, 0.1875, 0.0625, 0.125, 0.09375, 0.5625, 0.09375, 0.625, 0.0625, 0.625, 0.0625, 0.5625, 0.09375, 0.0625, 0.09375, 0.125, 0.0625, 0.125, 0.0625, 0.0625, 0.09375, 0.5, 0.09375, 0.5625, 0.0625, 0.5625, 0.0625, 0.5, 0.09375, 0.9375, 0.07812, 1.0, 0.0625, 0.9375, 0.07812, 0.0, 0.09375, 0.0625, 0.0625, 0.0625, 0.09375, 0.4375, 0.09375, 0.5, 0.0625, 0.5, 0.0625, 0.4375, 0.09375, 0.875, 0.09375, 0.9375, 0.0625, 0.9375, 0.0625, 0.875, 0.09375, 0.375, 0.09375, 0.4375, 0.0625, 0.4375, 0.0625, 0.375, 0.09375, 0.8125, 0.09375, 0.875, 0.0625, 0.875, 0.0625, 0.8125, 0.09375, 0.3125, 0.09375, 0.375, 0.0625, 0.375, 0.0625, 0.3125, 0.0625, 0.5, 0.0625, 0.5625, 0.03125, 0.5625, 0.03125, 0.5, 0.0625, 0.9375, 0.04687, 1.0, 0.03125, 0.9375, 0.04687, 0.0, 0.0625, 0.0625, 0.03125, 0.0625, 0.0625, 0.4375, 0.0625, 0.5, 0.03125, 0.5, 0.03125, 0.4375, 0.0625, 0.875, 0.0625, 0.9375, 0.03125, 0.9375, 0.03125, 0.875, 0.0625, 0.375, 0.0625, 0.4375, 0.03125, 0.4375, 0.03125, 0.375, 0.0625, 0.8125, 0.0625, 0.875, 0.03125, 0.875, 0.03125, 0.8125, 0.0625, 0.3125, 0.0625, 0.375, 0.03125, 0.375, 0.03125, 0.3125, 0.0625, 0.75, 0.0625, 0.8125, 0.03125, 0.8125, 0.03125, 0.75, 0.0625, 0.25, 0.0625, 0.3125, 0.03125, 0.3125, 0.03125, 0.25, 0.0625, 0.6875, 0.0625, 0.75, 0.03125, 0.75, 0.03125, 0.6875, 0.0625, 0.1875, 0.0625, 0.25, 0.03125, 0.25, 0.03125, 0.1875, 0.0625, 0.625, 0.0625, 0.6875, 0.03125, 0.6875, 0.03125, 0.625, 0.0625, 0.125, 0.0625, 0.1875, 0.03125, 0.1875, 0.03125, 0.125, 0.0625, 0.5625, 0.0625, 0.625, 0.03125, 0.625, 0.03125, 0.5625, 0.0625, 0.0625, 0.0625, 0.125, 0.03125, 0.125, 0.03125, 0.0625, 0.03125, 0.25, 0.03125, 0.3125, 0.0, 0.3125, 0.0, 0.25, 0.03125, 0.6875, 0.03125, 0.75, 0.0, 0.75, 0.0, 0.6875, 0.03125, 0.1875, 0.03125, 0.25, 0.0, 0.25, 0.0, 0.1875, 0.03125, 0.625, 0.03125, 0.6875, 0.0, 0.6875, 0.0, 0.625, 0.03125, 0.125, 0.03125, 0.1875, 0.0, 0.1875, 0.0, 0.125, 0.03125, 0.5625, 0.03125, 0.625, 0.0, 0.625, 0.0, 0.5625, 0.03125, 0.0625, 0.03125, 0.125, 0.0, 0.125, 0.0, 0.0625, 0.03125, 0.5, 0.03125, 0.5625, 0.0, 0.5625, 0.0, 0.5, 0.03125, 0.9375, 0.01562, 1.0, 0.0, 0.9375, 0.01562, 0.0, 0.03125, 0.0625, 0.0, 0.0625, 0.03125, 0.4375, 0.03125, 0.5, 0.0, 0.5, 0.0, 0.4375, 0.03125, 0.875, 0.03125, 0.9375, 0.0, 0.9375, 0.0, 0.875, 0.03125, 0.375, 0.03125, 0.4375, 0.0, 0.4375, 0.0, 0.375, 0.03125, 0.8125, 0.03125, 0.875, 0.0, 0.875, 0.0, 0.8125, 0.03125, 0.3125, 0.03125, 0.375, 0.0, 0.375, 0.0, 0.3125, 0.03125, 0.75, 0.03125, 0.8125, 0.0, 0.8125, 0.0, 0.75, 0.9844, 0.0, 1.0, 0.0625, 0.9688, 0.0625, 1.0, 0.4375, 1.0, 0.5, 0.9687, 0.5, 0.9687, 0.4375, 1.0, 0.875, 1.0, 0.9375, 0.9688, 0.9375, 0.9687, 0.875, 1.0, 0.375, 1.0, 0.4375, 0.9687, 0.4375, 0.9688, 0.375, 1.0, 0.8125, 1.0, 0.875, 0.9687, 0.875, 0.9687, 0.8125, 1.0, 0.3125, 1.0, 0.375, 0.9688, 0.375, 0.9687, 0.3125, 1.0, 0.75, 1.0, 0.8125, 0.9687, 0.8125, 0.9688, 0.75, 1.0, 0.25, 1.0, 0.3125, 0.9687, 0.3125, 0.9688, 0.25, 1.0, 0.6875, 1.0, 0.75, 0.9688, 0.75, 0.9687, 0.6875, 1.0, 0.1875, 1.0, 0.25, 0.9688, 0.25, 0.9687, 0.1875, 1.0, 0.625, 1.0, 0.6875, 0.9687, 0.6875, 0.9688, 0.625, 1.0, 0.125, 1.0, 0.1875, 0.9687, 0.1875, 0.9687, 0.125, 1.0, 0.5625, 1.0, 0.625, 0.9688, 0.625, 0.9687, 0.5625, 1.0, 0.0625, 1.0, 0.125, 0.9687, 0.125, 0.9688, 0.0625, 1.0, 0.5, 1.0, 0.5625, 0.9687, 0.5625, 0.9687, 0.5, 1.0, 0.9375, 0.9844, 1.0, 0.9688, 0.9375, 0.9687, 0.1875, 0.9688, 0.25, 0.9375, 0.25, 0.9375, 0.1875, 0.9688, 0.625, 0.9687, 0.6875, 0.9375, 0.6875, 0.9375, 0.625, 0.9687, 0.125, 0.9687, 0.1875, 0.9375, 0.1875, 0.9375, 0.125, 0.9687, 0.5625, 0.9688, 0.625, 0.9375, 0.625, 0.9375, 0.5625, 0.9688, 0.0625, 0.9687, 0.125, 0.9375, 0.125, 0.9375, 0.0625, 0.9687, 0.5, 0.9687, 0.5625, 0.9375, 0.5625, 0.9375, 0.5, 0.9688, 0.9375, 0.9531, 1.0, 0.9375, 0.9375, 0.9531, 0.0, 0.9688, 0.0625, 0.9375, 0.0625, 0.9687, 0.4375, 0.9687, 0.5, 0.9375, 0.5, 0.9375, 0.4375, 0.9687, 0.875, 0.9688, 0.9375, 0.9375, 0.9375, 0.9375, 0.875, 0.9688, 0.375, 0.9687, 0.4375, 0.9375, 0.4375, 0.9375, 0.375, 0.9687, 0.8125, 0.9687, 0.875, 0.9375, 0.875, 0.9375, 0.8125, 0.9687, 0.3125, 0.9688, 0.375, 0.9375, 0.375, 0.9375, 0.3125, 0.9688, 0.75, 0.9687, 0.8125, 0.9375, 0.8125, 0.9375, 0.75, 0.9688, 0.25, 0.9687, 0.3125, 0.9375, 0.3125, 0.9375, 0.25, 0.9687, 0.6875, 0.9688, 0.75, 0.9375, 0.75, 0.9375, 0.6875, 0.9375, 0.875, 0.9375, 0.9375, 0.9062, 0.9375, 0.9062, 0.875, 0.9375, 0.375, 0.9375, 0.4375, 0.9062, 0.4375, 0.9062, 0.375, 0.9375, 0.8125, 0.9375, 0.875, 0.9062, 0.875, 0.9062, 0.8125, 0.9375, 0.3125, 0.9375, 0.375, 0.9062, 0.375, 0.9062, 0.3125, 0.9375, 0.75, 0.9375, 0.8125, 0.9062, 0.8125, 0.9062, 0.75, 0.9375, 0.25, 0.9375, 0.3125, 0.9062, 0.3125, 0.9062, 0.25, 0.9375, 0.6875, 0.9375, 0.75, 0.9062, 0.75, 0.9062, 0.6875, 0.9375, 0.1875, 0.9375, 0.25, 0.9062, 0.25, 0.9062, 0.1875, 0.9375, 0.625, 0.9375, 0.6875, 0.9062, 0.6875, 0.9062, 0.625, 0.9375, 0.125, 0.9375, 0.1875, 0.9062, 0.1875, 0.9062, 0.125, 0.9375, 0.5625, 0.9375, 0.625, 0.9062, 0.625, 0.9062, 0.5625, 0.9375, 0.0625, 0.9375, 0.125, 0.9062, 0.125, 0.9062, 0.0625, 0.9375, 0.5, 0.9375, 0.5625, 0.9062, 0.5625, 0.9062, 0.5, 0.9375, 0.9375, 0.9219, 1.0, 0.9062, 0.9375, 0.9219, 0.0, 0.9375, 0.0625, 0.9062, 0.0625, 0.9375, 0.4375, 0.9375, 0.5, 0.9062, 0.5, 0.9062, 0.4375, 0.9062, 0.625, 0.9062, 0.6875, 0.875, 0.6875, 0.875, 0.625, 0.9062, 0.125, 0.9062, 0.1875, 0.875, 0.1875, 0.875, 0.125, 0.9062, 0.5625, 0.9062, 0.625, 0.875, 0.625, 0.875, 0.5625, 0.9062, 0.0625, 0.9062, 0.125, 0.875, 0.125, 0.875, 0.0625, 0.9062, 0.5, 0.9062, 0.5625, 0.875, 0.5625, 0.875, 0.5, 0.9062, 0.9375, 0.8906, 1.0, 0.875, 0.9375, 0.8906, 0.0, 0.9062, 0.0625, 0.875, 0.0625, 0.9062, 0.4375, 0.9062, 0.5, 0.875, 0.5, 0.875, 0.4375, 0.9062, 0.875, 0.9062, 0.9375, 0.875, 0.9375, 0.875, 0.875, 0.9062, 0.375, 0.9062, 0.4375, 0.875, 0.4375, 0.875, 0.375, 0.9062, 0.8125, 0.9062, 0.875, 0.875, 0.875, 0.875, 0.8125, 0.9062, 0.3125, 0.9062, 0.375, 0.875, 0.375, 0.875, 0.3125, 0.9062, 0.75, 0.9062, 0.8125, 0.875, 0.8125, 0.875, 0.75, 0.9062, 0.25, 0.9062, 0.3125, 0.875, 0.3125, 0.875, 0.25, 0.9062, 0.6875, 0.9062, 0.75, 0.875, 0.75, 0.875, 0.6875, 0.9062, 0.1875, 0.9062, 0.25, 0.875, 0.25, 0.875, 0.1875, 0.875, 0.375, 0.875, 0.4375, 0.8437, 0.4375, 0.8438, 0.375, 0.875, 0.8125, 0.875, 0.875, 0.8438, 0.875, 0.8437, 0.8125, 0.875, 0.3125, 0.875, 0.375, 0.8438, 0.375, 0.8437, 0.3125, 0.875, 0.75, 0.875, 0.8125, 0.8437, 0.8125, 0.8438, 0.75, 0.875, 0.25, 0.875, 0.3125, 0.8437, 0.3125, 0.8438, 0.25, 0.875, 0.6875, 0.875, 0.75, 0.8438, 0.75, 0.8437, 0.6875, 0.875, 0.1875, 0.875, 0.25, 0.8438, 0.25, 0.8437, 0.1875, 0.875, 0.625, 0.875, 0.6875, 0.8437, 0.6875, 0.8438, 0.625, 0.875, 0.125, 0.875, 0.1875, 0.8437, 0.1875, 0.8438, 0.125, 0.875, 0.5625, 0.875, 0.625, 0.8438, 0.625, 0.8437, 0.5625, 0.875, 0.0625, 0.875, 0.125, 0.8438, 0.125, 0.8438, 0.0625, 0.875, 0.5, 0.875, 0.5625, 0.8437, 0.5625, 0.8437, 0.5, 0.875, 0.9375, 0.8594, 1.0, 0.8438, 0.9375, 0.8594, 0.0, 0.875, 0.0625, 0.8438, 0.0625, 0.875, 0.4375, 0.875, 0.5, 0.8437, 0.5, 0.8437, 0.4375, 0.875, 0.875, 0.875, 0.9375, 0.8438, 0.9375, 0.8438, 0.875, 0.8438, 0.125, 0.8437, 0.1875, 0.8125, 0.1875, 0.8125, 0.125, 0.8437, 0.5625, 0.8438, 0.625, 0.8125, 0.625, 0.8125, 0.5625, 0.8438, 0.0625, 0.8438, 0.125, 0.8125, 0.125, 0.8125, 0.0625, 0.8437, 0.5, 0.8437, 0.5625, 0.8125, 0.5625, 0.8125, 0.5, 0.8438, 0.9375, 0.8281, 1.0, 0.8125, 0.9375, 0.8281, 0.0, 0.8438, 0.0625, 0.8125, 0.0625, 0.8437, 0.4375, 0.8437, 0.5, 0.8125, 0.5, 0.8125, 0.4375, 0.8438, 0.875, 0.8438, 0.9375, 0.8125, 0.9375, 0.8125, 0.875, 0.8438, 0.375, 0.8437, 0.4375, 0.8125, 0.4375, 0.8125, 0.375, 0.8437, 0.8125, 0.8438, 0.875, 0.8125, 0.875, 0.8125, 0.8125, 0.8437, 0.3125, 0.8438, 0.375, 0.8125, 0.375, 0.8125, 0.3125, 0.8438, 0.75, 0.8437, 0.8125, 0.8125, 0.8125, 0.8125, 0.75, 0.8438, 0.25, 0.8437, 0.3125, 0.8125, 0.3125, 0.8125, 0.25, 0.8437, 0.6875, 0.8438, 0.75, 0.8125, 0.75, 0.8125, 0.6875, 0.8437, 0.1875, 0.8438, 0.25, 0.8125, 0.25, 0.8125, 0.1875, 0.8438, 0.625, 0.8437, 0.6875, 0.8125, 0.6875, 0.8125, 0.625, 0.8125, 0.8125, 0.8125, 0.875, 0.7812, 0.875, 0.7812, 0.8125, 0.8125, 0.3125, 0.8125, 0.375, 0.7812, 0.375, 0.7812, 0.3125, 0.8125, 0.75, 0.8125, 0.8125, 0.7812, 0.8125, 0.7812, 0.75, 0.8125, 0.25, 0.8125, 0.3125, 0.7812, 0.3125, 0.7812, 0.25, 0.8125, 0.6875, 0.8125, 0.75, 0.7812, 0.75, 0.7812, 0.6875, 0.8125, 0.1875, 0.8125, 0.25, 0.7812, 0.25, 0.7812, 0.1875, 0.8125, 0.625, 0.8125, 0.6875, 0.7812, 0.6875, 0.7812, 0.625, 0.8125, 0.125, 0.8125, 0.1875, 0.7812, 0.1875, 0.7812, 0.125, 0.8125, 0.5625, 0.8125, 0.625, 0.7812, 0.625, 0.7812, 0.5625, 0.8125, 0.0625, 0.8125, 0.125, 0.7812, 0.125, 0.7812, 0.0625, 0.8125, 0.5, 0.8125, 0.5625, 0.7812, 0.5625, 0.7812, 0.5, 0.8125, 0.9375, 0.7969, 1.0, 0.7812, 0.9375, 0.7969, 0.0, 0.8125, 0.0625, 0.7812, 0.0625, 0.8125, 0.4375, 0.8125, 0.5, 0.7812, 0.5, 0.7812, 0.4375, 0.8125, 0.875, 0.8125, 0.9375, 0.7812, 0.9375, 0.7812, 0.875, 0.8125, 0.375, 0.8125, 0.4375, 0.7812, 0.4375, 0.7812, 0.375, 0.7812, 0.5625, 0.7812, 0.625, 0.75, 0.625, 0.75, 0.5625, 0.7812, 0.0625, 0.7812, 0.125, 0.75, 0.125, 0.75, 0.0625, 0.7812, 0.5, 0.7812, 0.5625, 0.75, 0.5625, 0.75, 0.5, 0.7812, 0.9375, 0.7656, 1.0, 0.75, 0.9375, 0.7656, 0.0, 0.7812, 0.0625, 0.75, 0.0625, 0.7812, 0.4375, 0.7812, 0.5, 0.75, 0.5, 0.75, 0.4375, 0.7812, 0.875, 0.7812, 0.9375, 0.75, 0.9375, 0.75, 0.875, 0.7812, 0.375, 0.7812, 0.4375, 0.75, 0.4375, 0.75, 0.375, 0.7812, 0.8125, 0.7812, 0.875, 0.75, 0.875, 0.75, 0.8125, 0.7812, 0.3125, 0.7812, 0.375, 0.75, 0.375, 0.75, 0.3125, 0.7812, 0.75, 0.7812, 0.8125, 0.75, 0.8125, 0.75, 0.75, 0.7812, 0.25, 0.7812, 0.3125, 0.75, 0.3125, 0.75, 0.25, 0.7812, 0.6875, 0.7812, 0.75, 0.75, 0.75, 0.75, 0.6875, 0.7812, 0.1875, 0.7812, 0.25, 0.75, 0.25, 0.75, 0.1875, 0.7812, 0.625, 0.7812, 0.6875, 0.75, 0.6875, 0.75, 0.625, 0.7812, 0.125, 0.7812, 0.1875, 0.75, 0.1875, 0.75, 0.125])
me_sphere.materials.append(mat_material_002)
me_sphere.update()

# ---- objects
ob_light = bpy.data.objects.new('Light', light_light)
ob_camera = bpy.data.objects.new('Camera', cam_camera)
ob_oberk_rper = bpy.data.objects.new('Oberkörper', me_cube_001)
ob_kopf = bpy.data.objects.new('Kopf', me_sphere)

# ---- transforms, parenting, visibility, modifiers, constraints
ob_light.location = (4.076, 1.005, 5.904)
ob_light.rotation_euler = (0.6503, 0.05522, 1.866)
ob_light.lock_rotations_4d = False
ob_light.empty_display_type = 'ARROWS'
ob_light.color = (0.0, 0.0, 0.0, 0.0)
ob_light.lineart.crease_threshold = 0.0
ob_camera.location = (7.359, -6.926, 4.958)
ob_camera.rotation_euler = (1.109, 0.0, 0.8149)
ob_camera.lock_rotations_4d = False
ob_camera.empty_display_type = 'ARROWS'
ob_camera.color = (0.0, 0.0, 0.0, 0.0)
ob_camera.display_type = 'WIRE'
ob_camera.lineart.crease_threshold = 0.0
ob_oberk_rper.location = (0.0, 0.0, 0.25)
ob_oberk_rper.scale = (0.0875, 0.15, 0.25)
_m = ob_oberk_rper.modifiers.new('Smooth by Angle', 'NODES')
_m.node_group = ng_smooth_by_angle
_m.use_pin_to_last = True
_m.show_group_selector = False
ob_kopf.location = (0.0, 0.0, 0.61)
ob_kopf.scale = (0.1, 0.1, 0.1)
_m = ob_kopf.modifiers.new('Smooth by Angle', 'NODES')
_m.node_group = ng_smooth_by_angle
_m.use_pin_to_last = True
_m.show_group_selector = False

# ---- collection membership
col_collection.objects.link(ob_light)
col_collection.objects.link(ob_camera)
col_collection.objects.link(ob_oberk_rper)
col_collection.objects.link(ob_kopf)

# ---- scene / render settings (as saved in the file)
scene.camera = ob_camera
scene.frame_start = 1; scene.frame_end = 250; scene.frame_set(4)
scene.render.engine = 'BLENDER_EEVEE_NEXT'
bpy.context.view_layer.update()
